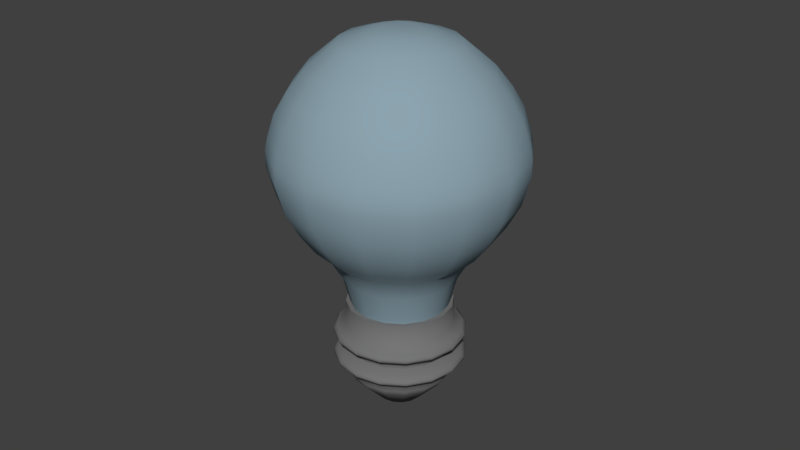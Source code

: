 # Source: LightBulb.blend  (saved by Blender 2.79.0; exported with 4.5.12 LTS)
import bpy
from mathutils import Matrix  # noqa: F401  (used for matrix-valued properties, if any)

bpy.ops.wm.read_factory_settings(use_empty=True)
scene = bpy.context.scene
scene.name = 'Scene'

# ---- collections
col_collection_1 = bpy.data.collections.new('Collection 1'); scene.collection.children.link(col_collection_1)

# ---- materials (node trees are filled in below, after node groups)
mat_glass = bpy.data.materials.new('Glass')
mat_glass.alpha_threshold = 0.0
mat_glass.use_transparent_shadow = False
mat_glass.diffuse_color = (0.2639, 0.3699, 0.4292, 1.0)
mat_glass.roughness = 0.5
mat_metal = bpy.data.materials.new('Metal')
mat_metal.alpha_threshold = 0.0
mat_metal.use_transparent_shadow = False
mat_metal.diffuse_color = (0.1789, 0.1789, 0.1789, 1.0)
mat_metal.roughness = 0.5
mat_metal.specular_intensity = 1.0
mat_light = bpy.data.materials.new('Light')
mat_light.alpha_threshold = 0.0
mat_light.use_transparent_shadow = False
mat_light.roughness = 0.5

# ---- node groups
ng_auto_smooth = bpy.data.node_groups.new('Auto Smooth', 'GeometryNodeTree')
_s = ng_auto_smooth.interface.new_socket(name='Geometry', in_out='OUTPUT', socket_type='NodeSocketGeometry')
_s = ng_auto_smooth.interface.new_socket(name='Geometry', in_out='INPUT', socket_type='NodeSocketGeometry')
_s = ng_auto_smooth.interface.new_socket(name='Angle', in_out='INPUT', socket_type='NodeSocketFloat')
_s.subtype = 'ANGLE'
_s.min_value = 0.0
_s.max_value = 3.142
ng_auto_smooth.is_modifier = True
_N = ng_auto_smooth.nodes; _L = ng_auto_smooth.links
n0 = _N.new('NodeGroupOutput'); n0.name = 'Group Output'; n0.location = (480, -100)
n1 = _N.new('NodeGroupInput'); n1.name = 'Group Input'; n1.location = (-420, -300)
n2 = _N.new('NodeGroupInput'); n2.name = 'Group Input.001'; n2.location = (-60, -100)
n3 = _N.new('GeometryNodeSetShadeSmooth'); n3.name = 'Set Shade Smooth'; n3.location = (120, -100)
n3.domain = 'EDGE'
n4 = _N.new('GeometryNodeSetShadeSmooth'); n4.name = 'Set Shade Smooth.001'; n4.location = (300, -100)
n5 = _N.new('GeometryNodeInputMeshEdgeAngle'); n5.name = 'Edge Angle'; n5.location = (-420, -220)
n6 = _N.new('GeometryNodeInputEdgeSmooth'); n6.name = 'Is Edge Smooth'; n6.location = (-60, -160)
n7 = _N.new('GeometryNodeInputShadeSmooth'); n7.name = 'Is Face Smooth'; n7.location = (-240, -340)
n8 = _N.new('FunctionNodeBooleanMath'); n8.name = 'Boolean Math'; n8.location = (-60, -220)
n9 = _N.new('FunctionNodeCompare'); n9.name = 'Compare'; n9.location = (-240, -180)
n9.operation = 'LESS_EQUAL'
_L.new(n5.outputs[0], n9.inputs[0])
_L.new(n4.outputs[0], n0.inputs[0])
_L.new(n1.outputs[1], n9.inputs[1])
_L.new(n9.outputs[0], n8.inputs[0])
_L.new(n7.outputs[0], n8.inputs[1])
_L.new(n2.outputs[0], n3.inputs[0])
_L.new(n6.outputs[0], n3.inputs[1])
_L.new(n3.outputs[0], n4.inputs[0])
_L.new(n8.outputs[0], n3.inputs[2])
n0.is_active_output = True

# ---- material node trees

# ---- world
world_world = bpy.data.worlds.new('World'); scene.world = world_world
world_world.color = (0.05088, 0.05088, 0.05088)
world_world.use_sun_shadow = False
world_world.sun_shadow_jitter_overblur = 0.0
world_world.cycles.sampling_method = 'MANUAL'

# ---- meshes
me_circle = bpy.data.meshes.new('Circle')
me_circle.from_pydata([(-6.81e-09, 0.01505, -0.02449), (-0.005758, 0.0139, -0.02449), (-0.01064, 0.01064, -0.02449), (-0.0139, 0.005758, -0.02449), (-0.01505, 5.389e-09, -0.02449), (-0.0139, -0.005758, -0.02449), (-0.01064, -0.01064, -0.02449), (-0.005758, -0.0139, -0.02449), (-9.139e-09, -0.01505, -0.02449), (0.005758, -0.0139, -0.02449), (0.01064, -0.01064, -0.02449), (0.0139, -0.005758, -0.02449), (0.01505, 6.227e-09, -0.02449), (0.0139, 0.005758, -0.02449), (0.01064, 0.01064, -0.02449), (0.005758, 0.0139, -0.02449), (-7.742e-09, 0.0161, -0.02263), (-0.00616, 0.01487, -0.02263), (-0.01138, 0.01138, -0.02263), (-0.01487, 0.00616, -0.02263), (-0.0161, 5.743e-09, -0.02263), (-0.01487, -0.00616, -0.02263), (-0.01138, -0.01138, -0.02263), (-0.00616, -0.01487, -0.02263), (-1.007e-08, -0.0161, -0.02263), (0.00616, -0.01487, -0.02263), (0.01138, -0.01138, -0.02263), (0.01487, -0.00616, -0.02263), (0.0161, 6.638e-09, -0.02263), (0.01487, 0.00616, -0.02263), (0.01138, 0.01138, -0.02263), (0.00616, 0.01487, -0.02263), (-3.551e-09, 0.006995, -0.03295), (-0.002677, 0.006462, -0.03295), (-0.004946, 0.004946, -0.03295), (-0.006462, 0.002677, -0.03295), (-0.006995, 2.434e-09, -0.03295), (-0.006462, -0.002677, -0.03295), (-0.004946, -0.004946, -0.03295), (-0.002677, -0.006462, -0.03295), (-4.948e-09, -0.006995, -0.03295), (0.002677, -0.006462, -0.03295), (0.004946, -0.004946, -0.03295), (0.006462, -0.002677, -0.03295), (0.006995, 2.823e-09, -0.03295), (0.006462, 0.002677, -0.03295), (0.004946, 0.004946, -0.03295), (0.002677, 0.006462, -0.03295), (-2.91e-10, 0.001937, -0.03399), (-0.0007413, 0.00179, -0.03399), (-0.00137, 0.00137, -0.03399), (-0.00179, 0.0007413, -0.03399), (-0.001937, 4.646e-10, -0.03399), (-0.00179, -0.0007413, -0.03399), (-0.00137, -0.00137, -0.03399), (-0.0007413, -0.00179, -0.03399), (-1.688e-09, -0.001937, -0.03399), (0.0007413, -0.00179, -0.03399), (0.00137, -0.00137, -0.03399), (0.00179, -0.0007413, -0.03399), (0.001937, 5.724e-10, -0.03399), (0.00179, 0.0007413, -0.03399), (0.00137, 0.00137, -0.03399), (0.0007413, 0.00179, -0.03399), (-7.742e-09, 0.0161, -0.01984), (-0.00616, 0.01487, -0.01984), (-0.01138, 0.01138, -0.01984), (-0.01487, 0.00616, -0.01984), (-0.0161, 5.743e-09, -0.01984), (-0.01487, -0.00616, -0.01984), (-0.01138, -0.01138, -0.01984), (-0.00616, -0.01487, -0.01984), (-1.007e-08, -0.0161, -0.01984), (0.00616, -0.01487, -0.01984), (0.01138, -0.01138, -0.01984), (0.01487, -0.00616, -0.01984), (0.0161, 6.638e-09, -0.01984), (0.01487, 0.00616, -0.01984), (0.01138, 0.01138, -0.01984), (0.00616, 0.01487, -0.01984), (-9.139e-09, 0.01946, -0.01818), (-0.007447, 0.01798, -0.01818), (-0.01376, 0.01376, -0.01818), (-0.01798, 0.007447, -0.01818), (-0.01946, 6.978e-09, -0.01818), (-0.01798, -0.007447, -0.01818), (-0.01376, -0.01376, -0.01818), (-0.007447, -0.01798, -0.01818), (-1.24e-08, -0.01946, -0.01818), (0.007447, -0.01798, -0.01818), (0.01376, -0.01376, -0.01818), (0.01798, -0.007447, -0.01818), (0.01946, 8.06e-09, -0.01818), (0.01798, 0.007447, -0.01818), (0.01376, 0.01376, -0.01818), (0.007447, 0.01798, -0.01818), (-1.007e-08, 0.02027, -0.01739), (-0.007759, 0.01873, -0.01739), (-0.01434, 0.01434, -0.01739), (-0.01873, 0.007759, -0.01739), (-0.02027, 7.263e-09, -0.01739), (-0.01873, -0.007759, -0.01739), (-0.01434, -0.01434, -0.01739), (-0.007759, -0.01873, -0.01739), (-1.333e-08, -0.02027, -0.01739), (0.007759, -0.01873, -0.01739), (0.01434, -0.01434, -0.01739), (0.01873, -0.007759, -0.01739), (0.02027, 8.391e-09, -0.01739), (0.01873, 0.007759, -0.01739), (0.01434, 0.01434, -0.01739), (0.007759, 0.01873, -0.01739), (-1.007e-08, 0.02027, -0.0166), (-0.007759, 0.01873, -0.0166), (-0.01434, 0.01434, -0.0166), (-0.01873, 0.007759, -0.0166), (-0.02027, 7.263e-09, -0.0166), (-0.01873, -0.007759, -0.0166), (-0.01434, -0.01434, -0.0166), (-0.007759, -0.01873, -0.0166), (-1.333e-08, -0.02027, -0.0166), (0.007759, -0.01873, -0.0166), (0.01434, -0.01434, -0.0166), (0.01873, -0.007759, -0.0166), (0.02027, 8.391e-09, -0.0166), (0.01873, 0.007759, -0.0166), (0.01434, 0.01434, -0.0166), (0.007759, 0.01873, -0.0166), (-9.139e-09, 0.01931, -0.01561), (-0.007389, 0.01784, -0.01561), (-0.01365, 0.01365, -0.01561), (-0.01784, 0.007389, -0.01561), (-0.01931, 6.879e-09, -0.01561), (-0.01784, -0.007389, -0.01561), (-0.01365, -0.01365, -0.01561), (-0.007389, -0.01784, -0.01561), (-1.24e-08, -0.01931, -0.01561), (0.007389, -0.01784, -0.01561), (0.01365, -0.01365, -0.01561), (0.01784, -0.007389, -0.01561), (0.01931, 7.953e-09, -0.01561), (0.01784, 0.007389, -0.01561), (0.01365, 0.01365, -0.01561), (0.007389, 0.01784, -0.01561), (-7.742e-09, 0.01586, -0.01435), (-0.006069, 0.01465, -0.01435), (-0.01121, 0.01121, -0.01435), (-0.01465, 0.006069, -0.01435), (-0.01586, 5.557e-09, -0.01435), (-0.01465, -0.006069, -0.01435), (-0.01121, -0.01121, -0.01435), (-0.006069, -0.01465, -0.01435), (-1.007e-08, -0.01586, -0.01435), (0.006069, -0.01465, -0.01435), (0.01121, -0.01121, -0.01435), (0.01465, -0.006069, -0.01435), (0.01586, 6.439e-09, -0.01435), (0.01465, 0.006069, -0.01435), (0.01121, 0.01121, -0.01435), (0.006069, 0.01465, -0.01435), (-9.139e-09, 0.01946, -0.01037), (-0.007447, 0.01798, -0.01037), (-0.01376, 0.01376, -0.01037), (-0.01798, 0.007447, -0.01037), (-0.01946, 6.978e-09, -0.01037), (-0.01798, -0.007447, -0.01037), (-0.01376, -0.01376, -0.01037), (-0.007447, -0.01798, -0.01037), (-1.24e-08, -0.01946, -0.01037), (0.007447, -0.01798, -0.01037), (0.01376, -0.01376, -0.01037), (0.01798, -0.007447, -0.01037), (0.01946, 8.06e-09, -0.01037), (0.01798, 0.007447, -0.01037), (0.01376, 0.01376, -0.01037), (0.007447, 0.01798, -0.01037), (-1.007e-08, 0.02027, -0.009574), (-0.007759, 0.01873, -0.009574), (-0.01434, 0.01434, -0.009574), (-0.01873, 0.007759, -0.009574), (-0.02027, 7.263e-09, -0.009574), (-0.01873, -0.007759, -0.009574), (-0.01434, -0.01434, -0.009574), (-0.007759, -0.01873, -0.009574), (-1.333e-08, -0.02027, -0.009574), (0.007759, -0.01873, -0.009574), (0.01434, -0.01434, -0.009574), (0.01873, -0.007759, -0.009574), (0.02027, 8.391e-09, -0.009574), (0.01873, 0.007759, -0.009574), (0.01434, 0.01434, -0.009574), (0.007759, 0.01873, -0.009574), (-1.007e-08, 0.02027, -0.008781), (-0.007759, 0.01873, -0.008781), (-0.01434, 0.01434, -0.008781), (-0.01873, 0.007759, -0.008781), (-0.02027, 7.263e-09, -0.008781), (-0.01873, -0.007759, -0.008781), (-0.01434, -0.01434, -0.008781), (-0.007759, -0.01873, -0.008781), (-1.333e-08, -0.02027, -0.008781), (0.007759, -0.01873, -0.008781), (0.01434, -0.01434, -0.008781), (0.01873, -0.007759, -0.008781), (0.02027, 8.391e-09, -0.008781), (0.01873, 0.007759, -0.008781), (0.01434, 0.01434, -0.008781), (0.007759, 0.01873, -0.008781), (-9.139e-09, 0.01931, -0.00779), (-0.007389, 0.01784, -0.00779), (-0.01365, 0.01365, -0.00779), (-0.01784, 0.007389, -0.00779), (-0.01931, 6.879e-09, -0.00779), (-0.01784, -0.007389, -0.00779), (-0.01365, -0.01365, -0.00779), (-0.007389, -0.01784, -0.00779), (-1.24e-08, -0.01931, -0.00779), (0.007389, -0.01784, -0.00779), (0.01365, -0.01365, -0.00779), (0.01784, -0.007389, -0.00779), (0.01931, 7.953e-09, -0.00779), (0.01784, 0.007389, -0.00779), (0.01365, 0.01365, -0.00779), (0.007389, 0.01784, -0.00779), (-8.037e-09, 0.01651, -0.006535), (-0.006317, 0.01525, -0.006535), (-0.01167, 0.01167, -0.006535), (-0.01525, 0.006317, -0.006535), (-0.01651, 5.794e-09, -0.006535), (-0.01525, -0.006317, -0.006535), (-0.01167, -0.01167, -0.006535), (-0.006317, -0.01525, -0.006535), (-1.046e-08, -0.01651, -0.006535), (0.006317, -0.01525, -0.006535), (0.01167, -0.01167, -0.006535), (0.01525, -0.006317, -0.006535), (0.01651, 6.712e-09, -0.006535), (0.01525, 0.006317, -0.006535), (0.01167, 0.01167, -0.006535), (0.006317, 0.01525, -0.006535), (-7.742e-09, 0.01586, -0.01215), (-0.006069, 0.01465, -0.01215), (-0.01121, 0.01121, -0.01215), (-0.01465, 0.006069, -0.01215), (-0.01586, 5.557e-09, -0.01215), (-0.01465, -0.006069, -0.01215), (-0.01121, -0.01121, -0.01215), (-0.006069, -0.01465, -0.01215), (-1.007e-08, -0.01586, -0.01215), (0.006069, -0.01465, -0.01215), (0.01121, -0.01121, -0.01215), (0.01465, -0.006069, -0.01215), (0.01586, 6.439e-09, -0.01215), (0.01465, 0.006069, -0.01215), (0.01121, 0.01121, -0.01215), (0.006069, 0.01465, -0.01215), (-7.965e-09, 0.01635, 0.0006616), (-0.006257, 0.0151, 0.0006616), (-0.01156, 0.01156, 0.0006616), (-0.0151, 0.006257, 0.0006616), (-0.01635, 5.736e-09, 0.0006616), (-0.0151, -0.006257, 0.0006616), (-0.01156, -0.01156, 0.0006616), (-0.006257, -0.0151, 0.0006616), (-1.036e-08, -0.01635, 0.0006616), (0.006257, -0.0151, 0.0006616), (0.01156, -0.01156, 0.0006616), (0.0151, -0.006257, 0.0006616), (0.01635, 6.646e-09, 0.0006616), (0.0151, 0.006257, 0.0006616), (0.01156, 0.01156, 0.0006616), (0.006257, 0.0151, 0.0006616), (-6.81e-09, 0.01489, 0.0006616), (-0.0057, 0.01376, 0.0006616), (-0.01053, 0.01053, 0.0006616), (-0.01376, 0.0057, 0.0006616), (-0.01489, 5.24e-09, 0.0006616), (-0.01376, -0.0057, 0.0006616), (-0.01053, -0.01053, 0.0006616), (-0.0057, -0.01376, 0.0006616), (-9.139e-09, -0.01489, 0.0006616), (0.0057, -0.01376, 0.0006616), (0.01053, -0.01053, 0.0006616), (0.01376, -0.0057, 0.0006616), (0.01489, 6.069e-09, 0.0006616), (0.01376, 0.0057, 0.0006616), (0.01053, 0.01053, 0.0006616), (0.0057, 0.01376, 0.0006616), (-2.328e-10, 0.0, 0.0006616), (1.984e-10, 0.01103, 0.0), (-0.001201, 0.01054, 0.0), (-0.001698, 0.009335, 0.0), (-0.001201, 0.008134, 0.0), (3.469e-10, 0.007637, 0.0), (0.001201, 0.008134, 0.0), (0.001698, 0.009335, 0.0), (0.001201, 0.01054, 0.0), (1.984e-10, 0.01103, 0.01839), (-0.001201, 0.01054, 0.01839), (-0.001698, 0.009335, 0.01839), (-0.001201, 0.008134, 0.01839), (3.469e-10, 0.007637, 0.01839), (0.001201, 0.008134, 0.01839), (0.001698, 0.009335, 0.01839), (0.001201, 0.01054, 0.01839), (1.984e-10, -0.007815, 0.0), (-0.001201, -0.008312, 0.0), (-0.001698, -0.009513, 0.0), (-0.001201, -0.01071, 0.0), (3.469e-10, -0.01121, 0.0), (0.001201, -0.01071, 0.0), (0.001698, -0.009513, 0.0), (0.001201, -0.008312, 0.0), (1.984e-10, -0.007815, 0.01839), (-0.001201, -0.008312, 0.01839), (-0.001698, -0.009513, 0.01839), (-0.001201, -0.01071, 0.01839), (3.469e-10, -0.01121, 0.01839), (0.001201, -0.01071, 0.01839), (0.001698, -0.009513, 0.01839), (0.001201, -0.008312, 0.01839), (0.0, -0.02025, 0.05629), (0.0, -0.02025, 0.01579), (0.0, 0.02025, 0.05629), (0.0, 0.02025, 0.01579), (-8.207e-09, 0.01768, 0.01047), (-0.006766, 0.01633, 0.01047), (-0.0125, 0.0125, 0.01047), (-0.01633, 0.006766, 0.01047), (-0.01768, 6.189e-09, 0.01047), (-0.01633, -0.006766, 0.01047), (-0.0125, -0.0125, 0.01047), (-0.006766, -0.01633, 0.01047), (-1.1e-08, -0.01768, 0.01047), (0.006766, -0.01633, 0.01047), (0.0125, -0.0125, 0.01047), (0.01633, -0.006766, 0.01047), (0.01768, 7.173e-09, 0.01047), (0.01633, 0.006766, 0.01047), (0.0125, 0.0125, 0.01047), (0.006766, 0.01633, 0.01047), (-1.007e-08, 0.0221, 0.01817), (-0.008457, 0.02042, 0.01817), (-0.01563, 0.01563, 0.01817), (-0.02042, 0.008457, 0.01817), (-0.0221, 7.788e-09, 0.01817), (-0.02042, -0.008457, 0.01817), (-0.01563, -0.01563, 0.01817), (-0.008457, -0.02042, 0.01817), (-1.38e-08, -0.0221, 0.01817), (0.008457, -0.02042, 0.01817), (0.01563, -0.01563, 0.01817), (0.02042, -0.008457, 0.01817), (0.0221, 9.018e-09, 0.01817), (0.02042, 0.008457, 0.01817), (0.01563, 0.01563, 0.01817), (0.008457, 0.02042, 0.01817), (-1.24e-08, 0.02688, 0.0226), (-0.01029, 0.02484, 0.0226), (-0.01901, 0.01901, 0.0226), (-0.02484, 0.01029, 0.0226), (-0.02688, 9.394e-09, 0.0226), (-0.02484, -0.01029, 0.0226), (-0.01901, -0.01901, 0.0226), (-0.01029, -0.02484, 0.0226), (-1.705e-08, -0.02688, 0.0226), (0.01029, -0.02484, 0.0226), (0.01901, -0.01901, 0.0226), (0.02484, -0.01029, 0.0226), (0.02688, 1.089e-08, 0.0226), (0.02484, 0.01029, 0.0226), (0.01901, 0.01901, 0.0226), (0.01029, 0.02484, 0.0226), (-1.473e-08, 0.03174, 0.02952), (-0.01214, 0.02932, 0.02952), (-0.02244, 0.02244, 0.02952), (-0.02932, 0.01214, 0.02952), (-0.03174, 1.1e-08, 0.02952), (-0.02932, -0.01214, 0.02952), (-0.02244, -0.02244, 0.02952), (-0.01214, -0.02932, 0.02952), (-2.031e-08, -0.03174, 0.02952), (0.01214, -0.02932, 0.02952), (0.02244, -0.02244, 0.02952), (0.02932, -0.01214, 0.02952), (0.03174, 1.277e-08, 0.02952), (0.02932, 0.01214, 0.02952), (0.02244, 0.02244, 0.02952), (0.01214, 0.02932, 0.02952), (-1.612e-08, 0.03547, 0.03664), (-0.01357, 0.03277, 0.03664), (-0.02508, 0.02508, 0.03664), (-0.03277, 0.01357, 0.03664), (-0.03547, 1.227e-08, 0.03664), (-0.03277, -0.01357, 0.03664), (-0.02508, -0.02508, 0.03664), (-0.01357, -0.03277, 0.03664), (-2.264e-08, -0.03547, 0.03664), (0.01357, -0.03277, 0.03664), (0.02508, -0.02508, 0.03664), (0.03277, -0.01357, 0.03664), (0.03547, 1.424e-08, 0.03664), (0.03277, 0.01357, 0.03664), (0.02508, 0.02508, 0.03664), (0.01357, 0.03277, 0.03664), (-1.705e-08, 0.03795, 0.04588), (-0.01452, 0.03506, 0.04588), (-0.02683, 0.02683, 0.04588), (-0.03506, 0.01452, 0.04588), (-0.03795, 1.315e-08, 0.04588), (-0.03506, -0.01452, 0.04588), (-0.02683, -0.02683, 0.04588), (-0.01452, -0.03506, 0.04588), (-2.404e-08, -0.03795, 0.04588), (0.01452, -0.03506, 0.04588), (0.02683, -0.02683, 0.04588), (0.03506, -0.01452, 0.04588), (0.03795, 1.527e-08, 0.04588), (0.03506, 0.01452, 0.04588), (0.02683, 0.02683, 0.04588), (0.01452, 0.03506, 0.04588), (-1.705e-08, 0.03795, 0.05069), (-0.01452, 0.03506, 0.05069), (-0.02683, 0.02683, 0.05069), (-0.03506, 0.01452, 0.05069), (-0.03795, 1.315e-08, 0.05069), (-0.03506, -0.01452, 0.05069), (-0.02683, -0.02683, 0.05069), (-0.01452, -0.03506, 0.05069), (-2.404e-08, -0.03795, 0.05069), (0.01452, -0.03506, 0.05069), (0.02683, -0.02683, 0.05069), (0.03506, -0.01452, 0.05069), (0.03795, 1.527e-08, 0.05069), (0.03506, 0.01452, 0.05069), (0.02683, 0.02683, 0.05069), (0.01452, 0.03506, 0.05069), (-1.659e-08, 0.03708, 0.05453), (-0.01419, 0.03426, 0.05453), (-0.02622, 0.02622, 0.05453), (-0.03426, 0.01419, 0.05453), (-0.03708, 1.286e-08, 0.05453), (-0.03426, -0.01419, 0.05453), (-0.02622, -0.02622, 0.05453), (-0.01419, -0.03426, 0.05453), (-2.357e-08, -0.03708, 0.05453), (0.01419, -0.03426, 0.05453), (0.02622, -0.02622, 0.05453), (0.03426, -0.01419, 0.05453), (0.03708, 1.493e-08, 0.05453), (0.03426, 0.01419, 0.05453), (0.02622, 0.02622, 0.05453), (0.01419, 0.03426, 0.05453), (-1.566e-08, 0.03497, 0.06127), (-0.01338, 0.03231, 0.06127), (-0.02473, 0.02473, 0.06127), (-0.03231, 0.01338, 0.06127), (-0.03497, 1.216e-08, 0.06127), (-0.03231, -0.01338, 0.06127), (-0.02473, -0.02473, 0.06127), (-0.01338, -0.03231, 0.06127), (-2.218e-08, -0.03497, 0.06127), (0.01338, -0.03231, 0.06127), (0.02473, -0.02473, 0.06127), (0.03231, -0.01338, 0.06127), (0.03497, 1.411e-08, 0.06127), (0.03231, 0.01338, 0.06127), (0.02473, 0.02473, 0.06127), (0.01338, 0.03231, 0.06127), (-1.38e-08, 0.03151, 0.06723), (-0.01206, 0.02912, 0.06723), (-0.02228, 0.02228, 0.06723), (-0.02912, 0.01206, 0.06723), (-0.03151, 1.098e-08, 0.06723), (-0.02912, -0.01206, 0.06723), (-0.02228, -0.02228, 0.06723), (-0.01206, -0.02912, 0.06723), (-1.985e-08, -0.03151, 0.06723), (0.01206, -0.02912, 0.06723), (0.02228, -0.02228, 0.06723), (0.02912, -0.01206, 0.06723), (0.03151, 1.274e-08, 0.06723), (0.02912, 0.01206, 0.06723), (0.02228, 0.02228, 0.06723), (0.01206, 0.02912, 0.06723), (-1.147e-08, 0.02655, 0.07358), (-0.01016, 0.02453, 0.07358), (-0.01878, 0.01878, 0.07358), (-0.02453, 0.01016, 0.07358), (-0.02655, 9.332e-09, 0.07358), (-0.02453, -0.01016, 0.07358), (-0.01878, -0.01878, 0.07358), (-0.01016, -0.02453, 0.07358), (-1.659e-08, -0.02655, 0.07358), (0.01016, -0.02453, 0.07358), (0.01878, -0.01878, 0.07358), (0.02453, -0.01016, 0.07358), (0.02655, 1.081e-08, 0.07358), (0.02453, 0.01016, 0.07358), (0.01878, 0.01878, 0.07358), (0.01016, 0.02453, 0.07358), (-7.276e-09, 0.01749, 0.08128), (-0.006692, 0.01616, 0.08128), (-0.01236, 0.01236, 0.08128), (-0.01616, 0.006692, 0.08128), (-0.01749, 6.312e-09, 0.08128), (-0.01616, -0.006692, 0.08128), (-0.01236, -0.01236, 0.08128), (-0.006692, -0.01616, 0.08128), (-1.054e-08, -0.01749, 0.08128), (0.006692, -0.01616, 0.08128), (0.01236, -0.01236, 0.08128), (0.01616, -0.006692, 0.08128), (0.01749, 7.285e-09, 0.08128), (0.01616, 0.006692, 0.08128), (0.01236, 0.01236, 0.08128), (0.006692, 0.01616, 0.08128), (-3.551e-09, 0.009463, 0.08397), (-0.003621, 0.008743, 0.08397), (-0.006692, 0.006692, 0.08397), (-0.008743, 0.003622, 0.08397), (-0.009463, 3.586e-09, 0.08397), (-0.008743, -0.003621, 0.08397), (-0.006692, -0.006692, 0.08397), (-0.003621, -0.008743, 0.08397), (-5.413e-09, -0.009463, 0.08397), (0.003621, -0.008743, 0.08397), (0.006692, -0.006692, 0.08397), (0.008743, -0.003621, 0.08397), (0.009463, 4.113e-09, 0.08397), (0.008743, 0.003622, 0.08397), (0.006692, 0.006692, 0.08397), (0.003621, 0.008743, 0.08397), (-2.154e-09, 0.005893, 0.08474), (-0.002255, 0.005444, 0.08474), (-0.004167, 0.004167, 0.08474), (-0.005444, 0.002255, 0.08474), (-0.005893, 2.461e-09, 0.08474), (-0.005444, -0.002255, 0.08474), (-0.004167, -0.004167, 0.08474), (-0.002255, -0.005444, 0.08474), (-3.085e-09, -0.005893, 0.08474), (0.002255, -0.005444, 0.08474), (0.004167, -0.004167, 0.08474), (0.005444, -0.002255, 0.08474), (0.005893, 2.789e-09, 0.08474), (0.005444, 0.002255, 0.08474), (0.004167, 0.004167, 0.08474), (0.002255, 0.005444, 0.08474), (-6.601e-09, 0.01456, -0.001019), (-0.00557, 0.01345, -0.001019), (-0.01029, 0.01029, -0.001019), (-0.01345, 0.00557, -0.001019), (-0.01456, 5.033e-09, -0.001019), (-0.01345, -0.00557, -0.001019), (-0.01029, -0.01029, -0.001019), (-0.00557, -0.01345, -0.001019), (-8.901e-09, -0.01456, -0.001019), (0.00557, -0.01345, -0.001019), (0.01029, -0.01029, -0.001019), (0.01345, -0.00557, -0.001019), (0.01456, 5.843e-09, -0.001019), (0.01345, 0.00557, -0.001019), (0.01029, 0.01029, -0.001019), (0.00557, 0.01345, -0.001019)], [], [(7, 23, 22, 6), (15, 31, 30, 14), (8, 24, 23, 7), (1, 17, 16, 0), (0, 16, 31, 15), (9, 25, 24, 8), (2, 18, 17, 1), (10, 26, 25, 9), (3, 19, 18, 2), (11, 27, 26, 10), (4, 20, 19, 3), (12, 28, 27, 11), (5, 21, 20, 4), (13, 29, 28, 12), (6, 22, 21, 5), (14, 30, 29, 13), (6, 38, 39, 7), (14, 46, 47, 15), (7, 39, 40, 8), (0, 32, 33, 1), (15, 47, 32, 0), (8, 40, 41, 9), (1, 33, 34, 2), (9, 41, 42, 10), (2, 34, 35, 3), (10, 42, 43, 11), (3, 35, 36, 4), (11, 43, 44, 12), (4, 36, 37, 5), (12, 44, 45, 13), (5, 37, 38, 6), (13, 45, 46, 14), (42, 58, 59, 43), (35, 51, 52, 36), (43, 59, 60, 44), (36, 52, 53, 37), (44, 60, 61, 45), (37, 53, 54, 38), (45, 61, 62, 46), (38, 54, 55, 39), (46, 62, 63, 47), (39, 55, 56, 40), (32, 48, 49, 33), (47, 63, 48, 32), (40, 56, 57, 41), (33, 49, 50, 34), (41, 57, 58, 42), (34, 50, 51, 35), (49, 48, 63, 62, 61, 60, 59, 58, 57, 56, 55, 54, 53, 52, 51, 50), (29, 77, 76, 28), (22, 70, 69, 21), (30, 78, 77, 29), (23, 71, 70, 22), (31, 79, 78, 30), (24, 72, 71, 23), (17, 65, 64, 16), (16, 64, 79, 31), (25, 73, 72, 24), (18, 66, 65, 17), (26, 74, 73, 25), (19, 67, 66, 18), (27, 75, 74, 26), (20, 68, 67, 19), (28, 76, 75, 27), (21, 69, 68, 20), (70, 86, 85, 69), (78, 94, 93, 77), (71, 87, 86, 70), (79, 95, 94, 78), (72, 88, 87, 71), (65, 81, 80, 64), (64, 80, 95, 79), (73, 89, 88, 72), (66, 82, 81, 65), (74, 90, 89, 73), (67, 83, 82, 66), (75, 91, 90, 74), (68, 84, 83, 67), (76, 92, 91, 75), (69, 85, 84, 68), (77, 93, 92, 76), (91, 107, 106, 90), (84, 100, 99, 83), (92, 108, 107, 91), (85, 101, 100, 84), (93, 109, 108, 92), (86, 102, 101, 85), (94, 110, 109, 93), (87, 103, 102, 86), (95, 111, 110, 94), (88, 104, 103, 87), (81, 97, 96, 80), (80, 96, 111, 95), (89, 105, 104, 88), (82, 98, 97, 81), (90, 106, 105, 89), (83, 99, 98, 82), (97, 113, 112, 96), (96, 112, 127, 111), (105, 121, 120, 104), (98, 114, 113, 97), (106, 122, 121, 105), (99, 115, 114, 98), (107, 123, 122, 106), (100, 116, 115, 99), (108, 124, 123, 107), (101, 117, 116, 100), (109, 125, 124, 108), (102, 118, 117, 101), (110, 126, 125, 109), (103, 119, 118, 102), (111, 127, 126, 110), (104, 120, 119, 103), (118, 134, 133, 117), (126, 142, 141, 125), (119, 135, 134, 118), (127, 143, 142, 126), (120, 136, 135, 119), (113, 129, 128, 112), (112, 128, 143, 127), (121, 137, 136, 120), (114, 130, 129, 113), (122, 138, 137, 121), (115, 131, 130, 114), (123, 139, 138, 122), (116, 132, 131, 115), (124, 140, 139, 123), (117, 133, 132, 116), (125, 141, 140, 124), (139, 155, 154, 138), (132, 148, 147, 131), (140, 156, 155, 139), (133, 149, 148, 132), (141, 157, 156, 140), (134, 150, 149, 133), (142, 158, 157, 141), (135, 151, 150, 134), (143, 159, 158, 142), (136, 152, 151, 135), (129, 145, 144, 128), (128, 144, 159, 143), (137, 153, 152, 136), (130, 146, 145, 129), (138, 154, 153, 137), (131, 147, 146, 130), (171, 187, 186, 170), (164, 180, 179, 163), (172, 188, 187, 171), (165, 181, 180, 164), (173, 189, 188, 172), (166, 182, 181, 165), (174, 190, 189, 173), (167, 183, 182, 166), (175, 191, 190, 174), (168, 184, 183, 167), (161, 177, 176, 160), (160, 176, 191, 175), (169, 185, 184, 168), (162, 178, 177, 161), (170, 186, 185, 169), (163, 179, 178, 162), (177, 193, 192, 176), (176, 192, 207, 191), (185, 201, 200, 184), (178, 194, 193, 177), (186, 202, 201, 185), (179, 195, 194, 178), (187, 203, 202, 186), (180, 196, 195, 179), (188, 204, 203, 187), (181, 197, 196, 180), (189, 205, 204, 188), (182, 198, 197, 181), (190, 206, 205, 189), (183, 199, 198, 182), (191, 207, 206, 190), (184, 200, 199, 183), (198, 214, 213, 197), (206, 222, 221, 205), (199, 215, 214, 198), (207, 223, 222, 206), (200, 216, 215, 199), (193, 209, 208, 192), (192, 208, 223, 207), (201, 217, 216, 200), (194, 210, 209, 193), (202, 218, 217, 201), (195, 211, 210, 194), (203, 219, 218, 202), (196, 212, 211, 195), (204, 220, 219, 203), (197, 213, 212, 196), (205, 221, 220, 204), (219, 235, 234, 218), (212, 228, 227, 211), (220, 236, 235, 219), (213, 229, 228, 212), (221, 237, 236, 220), (214, 230, 229, 213), (222, 238, 237, 221), (215, 231, 230, 214), (223, 239, 238, 222), (216, 232, 231, 215), (209, 225, 224, 208), (208, 224, 239, 223), (217, 233, 232, 216), (210, 226, 225, 209), (218, 234, 233, 217), (211, 227, 226, 210), (144, 240, 255, 159), (153, 249, 248, 152), (146, 242, 241, 145), (154, 250, 249, 153), (147, 243, 242, 146), (155, 251, 250, 154), (148, 244, 243, 147), (156, 252, 251, 155), (149, 245, 244, 148), (157, 253, 252, 156), (150, 246, 245, 149), (158, 254, 253, 157), (151, 247, 246, 150), (159, 255, 254, 158), (152, 248, 247, 151), (145, 241, 240, 144), (160, 175, 255, 240), (175, 174, 254, 255), (174, 173, 253, 254), (173, 172, 252, 253), (172, 171, 251, 252), (171, 170, 250, 251), (170, 169, 249, 250), (169, 168, 248, 249), (168, 167, 247, 248), (167, 166, 246, 247), (166, 165, 245, 246), (165, 164, 244, 245), (164, 163, 243, 244), (163, 162, 242, 243), (162, 161, 241, 242), (161, 160, 240, 241), (237, 269, 268, 236), (230, 262, 261, 229), (238, 270, 269, 237), (231, 263, 262, 230), (239, 271, 270, 238), (232, 264, 263, 231), (225, 257, 256, 224), (224, 256, 271, 239), (233, 265, 264, 232), (226, 258, 257, 225), (234, 266, 265, 233), (227, 259, 258, 226), (235, 267, 266, 234), (228, 260, 259, 227), (236, 268, 267, 235), (229, 261, 260, 228), (270, 286, 285, 269), (263, 279, 278, 262), (271, 287, 286, 270), (264, 280, 279, 263), (257, 273, 272, 256), (256, 272, 287, 271), (265, 281, 280, 264), (258, 274, 273, 257), (266, 282, 281, 265), (259, 275, 274, 258), (267, 283, 282, 266), (260, 276, 275, 259), (268, 284, 283, 267), (261, 277, 276, 260), (269, 285, 284, 268), (262, 278, 277, 261), (284, 285, 288), (277, 278, 288), (285, 286, 288), (278, 279, 288), (286, 287, 288), (279, 280, 288), (272, 273, 288), (287, 272, 288), (280, 281, 288), (273, 274, 288), (281, 282, 288), (274, 275, 288), (282, 283, 288), (275, 276, 288), (283, 284, 288), (276, 277, 288), (290, 291, 299, 298), (295, 296, 304, 303), (293, 294, 302, 301), (291, 292, 300, 299), (289, 290, 298, 297), (296, 289, 297, 304), (294, 295, 303, 302), (292, 293, 301, 300), (298, 299, 300, 301, 302, 303, 304, 297), (306, 307, 315, 314), (311, 312, 320, 319), (309, 310, 318, 317), (307, 308, 316, 315), (305, 306, 314, 313), (312, 305, 313, 320), (310, 311, 319, 318), (308, 309, 317, 316), (314, 315, 316, 317, 318, 319, 320, 313), (321, 322, 324, 323), (328, 327, 551, 552), (335, 334, 558, 559), (327, 326, 550, 551), (334, 333, 557, 558), (325, 340, 564, 549), (326, 325, 549, 550), (333, 332, 556, 557), (340, 339, 563, 564), (332, 331, 555, 556), (339, 338, 562, 563), (331, 330, 554, 555), (338, 337, 561, 562), (330, 329, 553, 554), (337, 336, 560, 561), (329, 328, 552, 553), (336, 335, 559, 560), (327, 343, 342, 326), (335, 351, 350, 334), (328, 344, 343, 327), (336, 352, 351, 335), (329, 345, 344, 328), (337, 353, 352, 336), (330, 346, 345, 329), (338, 354, 353, 337), (331, 347, 346, 330), (339, 355, 354, 338), (332, 348, 347, 331), (340, 356, 355, 339), (333, 349, 348, 332), (326, 342, 341, 325), (325, 341, 356, 340), (334, 350, 349, 333), (348, 364, 363, 347), (356, 372, 371, 355), (349, 365, 364, 348), (342, 358, 357, 341), (341, 357, 372, 356), (350, 366, 365, 349), (343, 359, 358, 342), (351, 367, 366, 350), (344, 360, 359, 343), (352, 368, 367, 351), (345, 361, 360, 344), (353, 369, 368, 352), (346, 362, 361, 345), (354, 370, 369, 353), (347, 363, 362, 346), (355, 371, 370, 354), (369, 385, 384, 368), (362, 378, 377, 361), (370, 386, 385, 369), (363, 379, 378, 362), (371, 387, 386, 370), (364, 380, 379, 363), (372, 388, 387, 371), (365, 381, 380, 364), (358, 374, 373, 357), (357, 373, 388, 372), (366, 382, 381, 365), (359, 375, 374, 358), (367, 383, 382, 366), (360, 376, 375, 359), (368, 384, 383, 367), (361, 377, 376, 360), (375, 391, 390, 374), (383, 399, 398, 382), (376, 392, 391, 375), (384, 400, 399, 383), (377, 393, 392, 376), (385, 401, 400, 384), (378, 394, 393, 377), (386, 402, 401, 385), (379, 395, 394, 378), (387, 403, 402, 386), (380, 396, 395, 379), (388, 404, 403, 387), (381, 397, 396, 380), (374, 390, 389, 373), (373, 389, 404, 388), (382, 398, 397, 381), (396, 412, 411, 395), (404, 420, 419, 403), (397, 413, 412, 396), (390, 406, 405, 389), (389, 405, 420, 404), (398, 414, 413, 397), (391, 407, 406, 390), (399, 415, 414, 398), (392, 408, 407, 391), (400, 416, 415, 399), (393, 409, 408, 392), (401, 417, 416, 400), (394, 410, 409, 393), (402, 418, 417, 401), (395, 411, 410, 394), (403, 419, 418, 402), (417, 433, 432, 416), (410, 426, 425, 409), (418, 434, 433, 417), (411, 427, 426, 410), (419, 435, 434, 418), (412, 428, 427, 411), (420, 436, 435, 419), (413, 429, 428, 412), (406, 422, 421, 405), (405, 421, 436, 420), (414, 430, 429, 413), (407, 423, 422, 406), (415, 431, 430, 414), (408, 424, 423, 407), (416, 432, 431, 415), (409, 425, 424, 408), (431, 447, 446, 430), (424, 440, 439, 423), (432, 448, 447, 431), (425, 441, 440, 424), (433, 449, 448, 432), (426, 442, 441, 425), (434, 450, 449, 433), (427, 443, 442, 426), (435, 451, 450, 434), (428, 444, 443, 427), (436, 452, 451, 435), (429, 445, 444, 428), (422, 438, 437, 421), (421, 437, 452, 436), (430, 446, 445, 429), (423, 439, 438, 422), (452, 468, 467, 451), (445, 461, 460, 444), (438, 454, 453, 437), (437, 453, 468, 452), (446, 462, 461, 445), (439, 455, 454, 438), (447, 463, 462, 446), (440, 456, 455, 439), (448, 464, 463, 447), (441, 457, 456, 440), (449, 465, 464, 448), (442, 458, 457, 441), (450, 466, 465, 449), (443, 459, 458, 442), (451, 467, 466, 450), (444, 460, 459, 443), (458, 474, 473, 457), (466, 482, 481, 465), (459, 475, 474, 458), (467, 483, 482, 466), (460, 476, 475, 459), (468, 484, 483, 467), (461, 477, 476, 460), (454, 470, 469, 453), (453, 469, 484, 468), (462, 478, 477, 461), (455, 471, 470, 454), (463, 479, 478, 462), (456, 472, 471, 455), (464, 480, 479, 463), (457, 473, 472, 456), (465, 481, 480, 464), (479, 495, 494, 478), (472, 488, 487, 471), (480, 496, 495, 479), (473, 489, 488, 472), (481, 497, 496, 480), (474, 490, 489, 473), (482, 498, 497, 481), (475, 491, 490, 474), (483, 499, 498, 482), (476, 492, 491, 475), (484, 500, 499, 483), (477, 493, 492, 476), (470, 486, 485, 469), (469, 485, 500, 484), (478, 494, 493, 477), (471, 487, 486, 470), (500, 516, 515, 499), (493, 509, 508, 492), (486, 502, 501, 485), (485, 501, 516, 500), (494, 510, 509, 493), (487, 503, 502, 486), (495, 511, 510, 494), (488, 504, 503, 487), (496, 512, 511, 495), (489, 505, 504, 488), (497, 513, 512, 496), (490, 506, 505, 489), (498, 514, 513, 497), (491, 507, 506, 490), (499, 515, 514, 498), (492, 508, 507, 491), (506, 522, 521, 505), (514, 530, 529, 513), (507, 523, 522, 506), (515, 531, 530, 514), (508, 524, 523, 507), (516, 532, 531, 515), (509, 525, 524, 508), (502, 518, 517, 501), (501, 517, 532, 516), (510, 526, 525, 509), (503, 519, 518, 502), (511, 527, 526, 510), (504, 520, 519, 503), (512, 528, 527, 511), (505, 521, 520, 504), (513, 529, 528, 512), (527, 543, 542, 526), (520, 536, 535, 519), (528, 544, 543, 527), (521, 537, 536, 520), (529, 545, 544, 528), (522, 538, 537, 521), (530, 546, 545, 529), (523, 539, 538, 522), (531, 547, 546, 530), (524, 540, 539, 523), (532, 548, 547, 531), (525, 541, 540, 524), (518, 534, 533, 517), (517, 533, 548, 532), (526, 542, 541, 525), (519, 535, 534, 518), (534, 535, 536, 537, 538, 539, 540, 541, 542, 543, 544, 545, 546, 547, 548, 533)])
me_circle.polygons.foreach_set('use_smooth', [1, 1, 1, 1, 1, 1, 1, 1, 1, 1, 1, 1, 1, 1, 1, 1, 1, 1, 1, 1, 1, 1, 1, 1, 1, 1, 1, 1, 1, 1, 1, 1, 1, 1, 1, 1, 1, 1, 1, 1, 1, 1, 1, 1, 1, 1, 1, 1, 1, 1, 1, 1, 1, 1, 1, 1, 1, 1, 1, 1, 1, 1, 1, 1, 1, 1, 1, 1, 1, 1, 1, 1, 1, 1, 1, 1, 1, 1, 1, 1, 1, 1, 1, 1, 1, 1, 1, 1, 1, 1, 1, 1, 1, 1, 1, 1, 1, 1, 1, 1, 1, 1, 1, 1, 1, 1, 1, 1, 1, 1, 1, 1, 1, 1, 1, 1, 1, 1, 1, 1, 1, 1, 1, 1, 1, 1, 1, 1, 1, 1, 1, 1, 1, 1, 1, 1, 1, 1, 1, 1, 1, 1, 1, 1, 1, 1, 1, 1, 1, 1, 1, 1, 1, 1, 1, 1, 1, 1, 1, 1, 1, 1, 1, 1, 1, 1, 1, 1, 1, 1, 1, 1, 1, 1, 1, 1, 1, 1, 1, 1, 1, 1, 1, 1, 1, 1, 1, 1, 1, 1, 1, 1, 1, 1, 1, 1, 1, 1, 1, 1, 1, 1, 1, 1, 1, 1, 1, 1, 1, 1, 1, 1, 1, 1, 1, 1, 1, 1, 1, 1, 1, 1, 1, 1, 1, 1, 1, 1, 1, 1, 1, 1, 1, 1, 1, 1, 1, 1, 1, 1, 1, 1, 1, 1, 1, 1, 1, 1, 1, 1, 1, 1, 1, 1, 1, 1, 1, 1, 1, 1, 1, 1, 1, 1, 1, 1, 1, 1, 1, 1, 1, 1, 1, 1, 1, 1, 1, 1, 1, 1, 1, 1, 1, 1, 1, 1, 1, 1, 1, 0, 0, 0, 0, 0, 0, 0, 0, 0, 0, 0, 0, 0, 0, 0, 0, 0, 0, 0, 1, 1, 1, 1, 1, 1, 1, 1, 1, 1, 1, 1, 1, 1, 1, 1, 1, 1, 1, 1, 1, 1, 1, 1, 1, 1, 1, 1, 1, 1, 1, 1, 1, 1, 1, 1, 1, 1, 1, 1, 1, 1, 1, 1, 1, 1, 1, 1, 1, 1, 1, 1, 1, 1, 1, 1, 1, 1, 1, 1, 1, 1, 1, 1, 1, 1, 1, 1, 1, 1, 1, 1, 1, 1, 1, 1, 1, 1, 1, 1, 1, 1, 1, 1, 1, 1, 1, 1, 1, 1, 1, 1, 1, 1, 1, 1, 1, 1, 1, 1, 1, 1, 1, 1, 1, 1, 1, 1, 1, 1, 1, 1, 1, 1, 1, 1, 1, 1, 1, 1, 1, 1, 1, 1, 1, 1, 1, 1, 1, 1, 1, 1, 1, 1, 1, 1, 1, 1, 1, 1, 1, 1, 1, 1, 1, 1, 1, 1, 1, 1, 1, 1, 1, 1, 1, 1, 1, 1, 1, 1, 1, 1, 1, 1, 1, 1, 1, 1, 1, 1, 1, 1, 1, 1, 1, 1, 1, 1, 1, 1, 1, 1, 1, 1, 1, 1, 1, 1, 1, 1, 1, 1, 1, 1, 1, 1, 1, 1, 1, 1, 1, 1, 1, 1, 1, 1, 1, 1, 1, 1, 1, 1, 1, 1, 1, 1, 1, 1, 1, 1, 1, 1, 1, 1, 1])
me_circle.polygons.foreach_set('material_index', [1, 1, 1, 1, 1, 1, 1, 1, 1, 1, 1, 1, 1, 1, 1, 1, 1, 1, 1, 1, 1, 1, 1, 1, 1, 1, 1, 1, 1, 1, 1, 1, 1, 1, 1, 1, 1, 1, 1, 1, 1, 1, 1, 1, 1, 1, 1, 1, 1, 1, 1, 1, 1, 1, 1, 1, 1, 1, 1, 1, 1, 1, 1, 1, 1, 1, 1, 1, 1, 1, 1, 1, 1, 1, 1, 1, 1, 1, 1, 1, 1, 1, 1, 1, 1, 1, 1, 1, 1, 1, 1, 1, 1, 1, 1, 1, 1, 1, 1, 1, 1, 1, 1, 1, 1, 1, 1, 1, 1, 1, 1, 1, 1, 1, 1, 1, 1, 1, 1, 1, 1, 1, 1, 1, 1, 1, 1, 1, 1, 1, 1, 1, 1, 1, 1, 1, 1, 1, 1, 1, 1, 1, 1, 1, 1, 1, 1, 1, 1, 1, 1, 1, 1, 1, 1, 1, 1, 1, 1, 1, 1, 1, 1, 1, 1, 1, 1, 1, 1, 1, 1, 1, 1, 1, 1, 1, 1, 1, 1, 1, 1, 1, 1, 1, 1, 1, 1, 1, 1, 1, 1, 1, 1, 1, 1, 1, 1, 1, 1, 1, 1, 1, 1, 1, 1, 1, 1, 1, 1, 1, 1, 1, 1, 1, 1, 1, 1, 1, 1, 1, 1, 1, 1, 1, 1, 1, 1, 1, 1, 1, 1, 1, 1, 1, 1, 1, 1, 1, 1, 1, 1, 1, 1, 1, 1, 1, 1, 1, 1, 1, 1, 1, 1, 1, 1, 1, 1, 1, 1, 1, 1, 1, 1, 1, 1, 1, 1, 1, 1, 1, 1, 1, 1, 1, 1, 1, 1, 1, 1, 1, 1, 1, 1, 1, 1, 1, 1, 1, 1, 1, 1, 1, 1, 1, 1, 1, 1, 1, 1, 1, 1, 1, 1, 1, 1, 1, 1, 2, 0, 0, 0, 0, 0, 0, 0, 0, 0, 0, 0, 0, 0, 0, 0, 0, 0, 0, 0, 0, 0, 0, 0, 0, 0, 0, 0, 0, 0, 0, 0, 0, 0, 0, 0, 0, 0, 0, 0, 0, 0, 0, 0, 0, 0, 0, 0, 0, 0, 0, 0, 0, 0, 0, 0, 0, 0, 0, 0, 0, 0, 0, 0, 0, 0, 0, 0, 0, 0, 0, 0, 0, 0, 0, 0, 0, 0, 0, 0, 0, 0, 0, 0, 0, 0, 0, 0, 0, 0, 0, 0, 0, 0, 0, 0, 0, 0, 0, 0, 0, 0, 0, 0, 0, 0, 0, 0, 0, 0, 0, 0, 0, 0, 0, 0, 0, 0, 0, 0, 0, 0, 0, 0, 0, 0, 0, 0, 0, 0, 0, 0, 0, 0, 0, 0, 0, 0, 0, 0, 0, 0, 0, 0, 0, 0, 0, 0, 0, 0, 0, 0, 0, 0, 0, 0, 0, 0, 0, 0, 0, 0, 0, 0, 0, 0, 0, 0, 0, 0, 0, 0, 0, 0, 0, 0, 0, 0, 0, 0, 0, 0, 0, 0, 0, 0, 0, 0, 0, 0, 0, 0, 0, 0, 0, 0, 0, 0, 0, 0, 0, 0, 0, 0, 0, 0, 0, 0, 0, 0, 0, 0, 0, 0, 0, 0, 0, 0, 0, 0, 0, 0, 0, 0, 0, 0])
_uv = me_circle.uv_layers.new(name='UVMap')
_uv.uv.foreach_set('vector', [0.4767, 0.4896, 0.4626, 0.5003, 0.4376, 0.4514, 0.4534, 0.4438, 0.5542, 0.2031, 0.5721, 0.2049, 0.5538, 0.2566, 0.5372, 0.2514, 0.515, 0.5268, 0.5036, 0.5402, 0.4626, 0.5003, 0.4767, 0.4896, 0.5372, 0.1026, 0.5538, 0.09739, 0.5721, 0.149, 0.5542, 0.1509, 0.5542, 0.1509, 0.5721, 0.149, 0.5721, 0.2049, 0.5542, 0.2031, 0.5624, 0.55, 0.5543, 0.565, 0.5036, 0.5402, 0.515, 0.5268, 0.5057, 0.06564, 0.5202, 0.05786, 0.5538, 0.09739, 0.5372, 0.1026, 0.6117, 0.5556, 0.607, 0.5709, 0.5543, 0.565, 0.5624, 0.55, 0.8708, 0.7994, 0.8533, 0.7977, 0.8539, 0.7456, 0.8713, 0.7507, 0.6998, 0.7863, 0.682, 0.7827, 0.6839, 0.7362, 0.7015, 0.7429, 0.8708, 0.8516, 0.8533, 0.8536, 0.8533, 0.7977, 0.8708, 0.7994, 0.6991, 0.8376, 0.6814, 0.8376, 0.682, 0.7827, 0.6998, 0.7863, 0.8713, 0.8994, 0.8539, 0.9048, 0.8533, 0.8536, 0.8708, 0.8516, 0.6998, 0.8888, 0.682, 0.8924, 0.6814, 0.8376, 0.6991, 0.8376, 0.4534, 0.4438, 0.4376, 0.4514, 0.4323, 0.4009, 0.4485, 0.3966, 0.5372, 0.2514, 0.5538, 0.2566, 0.5202, 0.2961, 0.5057, 0.2883, 0.4534, 0.4438, 0.5517, 0.4073, 0.5626, 0.4286, 0.4767, 0.4896, 0.5372, 0.2514, 0.4407, 0.2116, 0.4486, 0.1891, 0.5542, 0.2031, 0.4767, 0.4896, 0.5626, 0.4286, 0.5804, 0.4459, 0.515, 0.5268, 0.5542, 0.1509, 0.4486, 0.1648, 0.4407, 0.1424, 0.5372, 0.1026, 0.5542, 0.2031, 0.4486, 0.1891, 0.4486, 0.1648, 0.5542, 0.1509, 0.515, 0.5268, 0.5804, 0.4459, 0.6024, 0.4567, 0.5624, 0.55, 0.5372, 0.1026, 0.4407, 0.1424, 0.426, 0.1252, 0.5057, 0.06564, 0.5624, 0.55, 0.6024, 0.4567, 0.6253, 0.4593, 0.6117, 0.5556, 0.5057, 0.06564, 0.426, 0.1252, 0.4069, 0.1159, 0.4647, 0.04564, 0.6117, 0.5556, 0.6253, 0.4593, 0.6456, 0.4532, 0.6554, 0.5426, 0.8708, 0.7994, 0.9514, 0.8118, 0.9514, 0.8361, 0.8708, 0.8516, 0.6998, 0.7863, 0.7824, 0.8137, 0.7821, 0.8376, 0.6991, 0.8376, 0.4628, 0.3552, 0.5561, 0.3661, 0.5495, 0.3854, 0.4485, 0.3966, 0.6991, 0.8376, 0.7821, 0.8376, 0.7824, 0.8614, 0.6998, 0.8888, 0.4485, 0.3966, 0.5495, 0.3854, 0.5517, 0.4073, 0.4534, 0.4438, 0.5057, 0.2883, 0.426, 0.2288, 0.4407, 0.2116, 0.5372, 0.2514, 0.6253, 0.4593, 0.617, 0.4146, 0.6226, 0.4129, 0.6456, 0.4532, 0.4069, 0.1159, 0.3938, 0.1601, 0.3881, 0.1601, 0.3863, 0.1159, 0.3863, 0.2381, 0.3881, 0.1939, 0.3938, 0.1939, 0.4069, 0.2381, 0.5561, 0.3661, 0.5979, 0.3888, 0.596, 0.3941, 0.5495, 0.3854, 0.4069, 0.2381, 0.3938, 0.1939, 0.3991, 0.1913, 0.426, 0.2288, 0.5495, 0.3854, 0.596, 0.3941, 0.5966, 0.4002, 0.5517, 0.4073, 0.426, 0.2288, 0.3991, 0.1913, 0.4032, 0.1866, 0.4407, 0.2116, 0.5517, 0.4073, 0.5966, 0.4002, 0.5996, 0.4061, 0.5626, 0.4286, 0.4407, 0.2116, 0.4032, 0.1866, 0.4054, 0.1804, 0.4486, 0.1891, 0.5626, 0.4286, 0.5996, 0.4061, 0.6046, 0.4109, 0.5804, 0.4459, 0.4486, 0.1648, 0.4054, 0.1736, 0.4032, 0.1674, 0.4407, 0.1424, 0.4486, 0.1891, 0.4054, 0.1804, 0.4054, 0.1736, 0.4486, 0.1648, 0.5804, 0.4459, 0.6046, 0.4109, 0.6107, 0.4139, 0.6024, 0.4567, 0.4407, 0.1424, 0.4032, 0.1674, 0.3991, 0.1627, 0.426, 0.1252, 0.6024, 0.4567, 0.6107, 0.4139, 0.617, 0.4146, 0.6253, 0.4593, 0.426, 0.1252, 0.3991, 0.1627, 0.3938, 0.1601, 0.4069, 0.1159, 0.4032, 0.1674, 0.4054, 0.1736, 0.4054, 0.1804, 0.4032, 0.1866, 0.3991, 0.1913, 0.3938, 0.1939, 0.3881, 0.1939, 0.3828, 0.1913, 0.3788, 0.1866, 0.3766, 0.1804, 0.3766, 0.1736, 0.3788, 0.1674, 0.3828, 0.1627, 0.3881, 0.1601, 0.3938, 0.1601, 0.3991, 0.1627, 0.682, 0.8924, 0.656, 0.8924, 0.6554, 0.8376, 0.6814, 0.8376, 0.8549, 0.9434, 0.8288, 0.9434, 0.8278, 0.9048, 0.8539, 0.9048, 0.6839, 0.9389, 0.6579, 0.9389, 0.656, 0.8924, 0.682, 0.8924, 0.4626, 0.5003, 0.4515, 0.5106, 0.4265, 0.4617, 0.4376, 0.4514, 0.6867, 0.9699, 0.6606, 0.9699, 0.6579, 0.9389, 0.6839, 0.9389, 0.5036, 0.5402, 0.4925, 0.5505, 0.4515, 0.5106, 0.4626, 0.5003, 0.5538, 0.09739, 0.569, 0.09739, 0.5872, 0.149, 0.5721, 0.149, 0.5721, 0.149, 0.5872, 0.149, 0.5872, 0.2049, 0.5721, 0.2049, 0.5543, 0.565, 0.5432, 0.5753, 0.4925, 0.5505, 0.5036, 0.5402, 0.8539, 0.7456, 0.8278, 0.7456, 0.8288, 0.7052, 0.8549, 0.7052, 0.6839, 0.7362, 0.6579, 0.7362, 0.6606, 0.7052, 0.6867, 0.7052, 0.8533, 0.7977, 0.8272, 0.7977, 0.8278, 0.7456, 0.8539, 0.7456, 0.682, 0.7827, 0.656, 0.7827, 0.6579, 0.7362, 0.6839, 0.7362, 0.8533, 0.8536, 0.8272, 0.8536, 0.8272, 0.7977, 0.8533, 0.7977, 0.6814, 0.8376, 0.6554, 0.8376, 0.656, 0.7827, 0.682, 0.7827, 0.8539, 0.9048, 0.8278, 0.9048, 0.8272, 0.8536, 0.8533, 0.8536, 0.4265, 0.4617, 0.3929, 0.47, 0.3866, 0.409, 0.4213, 0.4112, 0.569, 0.2566, 0.5991, 0.2732, 0.5584, 0.321, 0.5353, 0.2961, 0.4515, 0.5106, 0.4231, 0.5291, 0.3929, 0.47, 0.4265, 0.4617, 0.5872, 0.2049, 0.6211, 0.2108, 0.5991, 0.2732, 0.569, 0.2566, 0.4925, 0.5505, 0.4726, 0.5774, 0.4231, 0.5291, 0.4515, 0.5106, 0.569, 0.09739, 0.5991, 0.08077, 0.6211, 0.1432, 0.5872, 0.149, 0.5872, 0.149, 0.6211, 0.1432, 0.6211, 0.2108, 0.5872, 0.2049, 0.5432, 0.5753, 0.5339, 0.6073, 0.4726, 0.5774, 0.4925, 0.5505, 0.5353, 0.05786, 0.5584, 0.03298, 0.5991, 0.08077, 0.569, 0.09739, 0.5959, 0.5813, 0.5977, 0.6145, 0.5339, 0.6073, 0.5432, 0.5753, 0.4914, 0.03647, 0.5053, 0.007121, 0.5584, 0.03298, 0.5353, 0.05786, 0.6426, 0.5674, 0.6541, 0.5978, 0.5977, 0.6145, 0.5959, 0.5813, 0.4438, 0.03647, 0.4478, 0.00712, 0.5053, 0.007121, 0.4914, 0.03647, 0.4914, 0.3175, 0.5053, 0.3469, 0.4478, 0.3469, 0.4438, 0.3175, 0.4213, 0.4112, 0.3866, 0.409, 0.4051, 0.3553, 0.4366, 0.3669, 0.5353, 0.2961, 0.5584, 0.321, 0.5053, 0.3469, 0.4914, 0.3175, 0.6541, 0.5978, 0.6554, 0.6066, 0.5965, 0.624, 0.5977, 0.6145, 0.2678, 0.7606, 0.2753, 0.7591, 0.2753, 0.8295, 0.2678, 0.8282, 0.05085, 0.5273, 0.04304, 0.5273, 0.04329, 0.4583, 0.05109, 0.461, 0.3866, 0.409, 0.3766, 0.4099, 0.3959, 0.354, 0.4051, 0.3553, 0.5584, 0.321, 0.5662, 0.327, 0.5108, 0.354, 0.5053, 0.3469, 0.3929, 0.47, 0.3832, 0.4735, 0.3766, 0.4099, 0.3866, 0.409, 0.5991, 0.2732, 0.6085, 0.2773, 0.5662, 0.327, 0.5584, 0.321, 0.4231, 0.5291, 0.4147, 0.5351, 0.3832, 0.4735, 0.3929, 0.47, 0.6211, 0.2108, 0.6315, 0.2122, 0.6085, 0.2773, 0.5991, 0.2732, 0.4726, 0.5774, 0.4663, 0.5853, 0.4147, 0.5351, 0.4231, 0.5291, 0.5991, 0.08077, 0.6085, 0.07674, 0.6315, 0.1418, 0.6211, 0.1432, 0.6211, 0.1432, 0.6315, 0.1418, 0.6315, 0.2122, 0.6211, 0.2108, 0.5339, 0.6073, 0.5301, 0.6166, 0.4663, 0.5853, 0.4726, 0.5774, 0.5584, 0.03298, 0.5662, 0.02695, 0.6085, 0.07674, 0.5991, 0.08077, 0.5977, 0.6145, 0.5965, 0.624, 0.5301, 0.6166, 0.5339, 0.6073, 0.5053, 0.007121, 0.5108, 0.0, 0.5662, 0.02695, 0.5584, 0.03298, 0.6085, 0.07674, 0.6128, 0.07674, 0.6358, 0.1418, 0.6315, 0.1418, 0.6315, 0.1418, 0.6358, 0.1418, 0.6358, 0.2122, 0.6315, 0.2122, 0.5301, 0.6166, 0.527, 0.6195, 0.4632, 0.5883, 0.4663, 0.5853, 0.2746, 0.8951, 0.282, 0.8951, 0.2807, 0.946, 0.2733, 0.946, 0.04515, 0.3997, 0.03778, 0.3998, 0.04097, 0.3606, 0.04833, 0.3606, 0.2753, 0.8295, 0.2827, 0.8295, 0.282, 0.8951, 0.2746, 0.8951, 0.04329, 0.4583, 0.03592, 0.4583, 0.03778, 0.3998, 0.04515, 0.3997, 0.2753, 0.7591, 0.2827, 0.7591, 0.2827, 0.8295, 0.2753, 0.8295, 0.04304, 0.5273, 0.03567, 0.5274, 0.03592, 0.4583, 0.04329, 0.4583, 0.2746, 0.6947, 0.282, 0.6947, 0.2827, 0.7591, 0.2753, 0.7591, 0.04443, 0.5964, 0.03707, 0.5964, 0.03567, 0.5274, 0.04304, 0.5273, 0.2733, 0.646, 0.2807, 0.646, 0.282, 0.6947, 0.2746, 0.6947, 0.04726, 0.6549, 0.03989, 0.655, 0.03707, 0.5964, 0.04443, 0.5964, 0.4147, 0.5351, 0.4115, 0.538, 0.38, 0.4764, 0.3832, 0.4735, 0.05109, 0.694, 0.04372, 0.6941, 0.03989, 0.655, 0.04726, 0.6549, 0.4663, 0.5853, 0.4632, 0.5883, 0.4115, 0.538, 0.4147, 0.5351, 0.8744, 0.6457, 0.8846, 0.6392, 0.9344, 0.6793, 0.9266, 0.6878, 0.4237, 0.9158, 0.434, 0.9093, 0.4837, 0.9493, 0.476, 0.9578, 0.8395, 0.5854, 0.8514, 0.5818, 0.8846, 0.6392, 0.8744, 0.6457, 0.3888, 0.8554, 0.4008, 0.8518, 0.434, 0.9093, 0.4237, 0.9158, 0.8272, 0.5159, 0.8398, 0.5156, 0.8514, 0.5818, 0.8395, 0.5854, 0.3888, 0.718, 0.4008, 0.721, 0.3891, 0.7857, 0.3766, 0.786, 0.3766, 0.786, 0.3891, 0.7857, 0.4008, 0.8518, 0.3888, 0.8554, 0.8395, 0.448, 0.8514, 0.4509, 0.8398, 0.5156, 0.8272, 0.5159, 0.4237, 0.6619, 0.434, 0.6675, 0.4008, 0.721, 0.3888, 0.718, 0.8744, 0.3919, 0.8846, 0.3975, 0.8514, 0.4509, 0.8395, 0.448, 0.476, 0.6262, 0.4837, 0.6335, 0.434, 0.6675, 0.4237, 0.6619, 0.9266, 0.3561, 0.9344, 0.3634, 0.8846, 0.3975, 0.8744, 0.3919, 0.2827, 0.7591, 0.2917, 0.761, 0.2917, 0.828, 0.2827, 0.8295, 0.03567, 0.5274, 0.02698, 0.5275, 0.02722, 0.4617, 0.03592, 0.4583, 0.9266, 0.6878, 0.9344, 0.6793, 0.993, 0.6958, 0.9882, 0.7052, 0.476, 0.9578, 0.4837, 0.9493, 0.5424, 0.9659, 0.5376, 0.9752, 0.9344, 0.3634, 0.951, 0.3913, 0.9101, 0.4193, 0.8846, 0.3975, 0.5424, 0.624, 0.5485, 0.6536, 0.5003, 0.6613, 0.4837, 0.6335, 0.993, 0.354, 0.9991, 0.3835, 0.951, 0.3913, 0.9344, 0.3634, 0.9344, 0.6793, 0.951, 0.6507, 0.9991, 0.6643, 0.993, 0.6958, 0.4837, 0.9493, 0.5003, 0.9208, 0.5485, 0.9344, 0.5424, 0.9659, 0.8846, 0.6392, 0.9101, 0.6178, 0.951, 0.6507, 0.9344, 0.6793, 0.434, 0.9093, 0.4595, 0.8879, 0.5003, 0.9208, 0.4837, 0.9493, 0.8514, 0.5818, 0.8828, 0.5706, 0.9101, 0.6178, 0.8846, 0.6392, 0.4008, 0.8518, 0.4322, 0.8406, 0.4595, 0.8879, 0.434, 0.9093, 0.8398, 0.5156, 0.8732, 0.5163, 0.8828, 0.5706, 0.8514, 0.5818, 0.4008, 0.721, 0.4322, 0.7332, 0.4226, 0.7863, 0.3891, 0.7857, 0.3891, 0.7857, 0.4226, 0.7863, 0.4322, 0.8406, 0.4008, 0.8518, 0.8514, 0.4509, 0.8828, 0.4632, 0.8732, 0.5163, 0.8398, 0.5156, 0.434, 0.6675, 0.4595, 0.6893, 0.4322, 0.7332, 0.4008, 0.721, 0.8846, 0.3975, 0.9101, 0.4193, 0.8828, 0.4632, 0.8514, 0.4509, 0.4837, 0.6335, 0.5003, 0.6613, 0.4595, 0.6893, 0.434, 0.6675, 0.2526, 0.9929, 0.2471, 1.0, 0.1923, 0.9731, 0.2001, 0.967, 0.5628, 0.7387, 0.5704, 0.7371, 0.5704, 0.8075, 0.5628, 0.8062, 0.02387, 0.5273, 0.01607, 0.5273, 0.01632, 0.4583, 0.02411, 0.461, 0.2001, 0.679, 0.1923, 0.673, 0.2471, 0.646, 0.2526, 0.6531, 0.7131, 0.03298, 0.7054, 0.02695, 0.7607, 0.0, 0.7662, 0.007121, 0.1599, 0.7268, 0.1504, 0.7227, 0.1923, 0.673, 0.2001, 0.679, 0.6724, 0.08077, 0.663, 0.07673, 0.7054, 0.02695, 0.7131, 0.03298, 0.1381, 0.7892, 0.1277, 0.7878, 0.1504, 0.7227, 0.1599, 0.7268, 0.6504, 0.1432, 0.6401, 0.1418, 0.663, 0.07673, 0.6724, 0.08077, 0.1381, 0.8568, 0.1277, 0.8582, 0.1277, 0.7878, 0.1381, 0.7892, 0.6724, 0.2732, 0.663, 0.2773, 0.6401, 0.2122, 0.6504, 0.2108, 0.6504, 0.2108, 0.6401, 0.2122, 0.6401, 0.1418, 0.6504, 0.1432, 0.1599, 0.9192, 0.1504, 0.9233, 0.1277, 0.8582, 0.1381, 0.8568, 0.7131, 0.321, 0.7054, 0.327, 0.663, 0.2773, 0.6724, 0.2732, 0.2001, 0.967, 0.1923, 0.9731, 0.1504, 0.9233, 0.1599, 0.9192, 0.7662, 0.3469, 0.7607, 0.354, 0.7054, 0.327, 0.7131, 0.321, 0.663, 0.2773, 0.6587, 0.2773, 0.6358, 0.2122, 0.6401, 0.2122, 0.6401, 0.2122, 0.6358, 0.2122, 0.6358, 0.1418, 0.6401, 0.1418, 0.1504, 0.9233, 0.146, 0.9233, 0.1233, 0.8582, 0.1277, 0.8582, 0.5697, 0.8731, 0.5771, 0.8731, 0.5758, 0.924, 0.5684, 0.924, 0.01818, 0.3997, 0.01081, 0.3998, 0.01399, 0.3606, 0.02136, 0.3606, 0.5704, 0.8075, 0.5778, 0.8075, 0.5771, 0.8731, 0.5697, 0.8731, 0.01632, 0.4583, 0.008948, 0.4583, 0.01081, 0.3998, 0.01818, 0.3997, 0.5704, 0.7371, 0.5778, 0.7371, 0.5778, 0.8075, 0.5704, 0.8075, 0.01607, 0.5273, 0.008696, 0.5274, 0.008948, 0.4583, 0.01632, 0.4583, 0.5697, 0.6727, 0.5771, 0.6727, 0.5778, 0.7371, 0.5704, 0.7371, 0.01746, 0.5964, 0.01009, 0.5964, 0.008696, 0.5274, 0.01607, 0.5273, 0.5684, 0.624, 0.5758, 0.624, 0.5771, 0.6727, 0.5697, 0.6727, 0.02028, 0.6549, 0.01291, 0.655, 0.01009, 0.5964, 0.01746, 0.5964, 0.1277, 0.7878, 0.1233, 0.7878, 0.146, 0.7227, 0.1504, 0.7227, 0.02411, 0.694, 0.01674, 0.6941, 0.01291, 0.655, 0.02028, 0.6549, 0.1277, 0.8582, 0.1233, 0.8582, 0.1233, 0.7878, 0.1277, 0.7878, 0.7025, 0.6457, 0.7128, 0.6392, 0.7625, 0.6793, 0.7547, 0.6878, 0.8752, 0.2945, 0.8855, 0.288, 0.9352, 0.3281, 0.9275, 0.3366, 0.6676, 0.5854, 0.6795, 0.5818, 0.7128, 0.6392, 0.7025, 0.6457, 0.8404, 0.2342, 0.8523, 0.2306, 0.8855, 0.288, 0.8752, 0.2945, 0.6554, 0.5159, 0.6679, 0.5156, 0.6795, 0.5818, 0.6676, 0.5854, 0.8404, 0.0968, 0.8523, 0.09973, 0.8406, 0.1644, 0.8281, 0.1647, 0.8281, 0.1647, 0.8406, 0.1644, 0.8523, 0.2306, 0.8404, 0.2342, 0.6676, 0.448, 0.6795, 0.4509, 0.6679, 0.5156, 0.6554, 0.5159, 0.8752, 0.04068, 0.8855, 0.04629, 0.8523, 0.09973, 0.8404, 0.0968, 0.7025, 0.3919, 0.7128, 0.3975, 0.6795, 0.4509, 0.6676, 0.448, 0.9275, 0.004932, 0.9352, 0.01224, 0.8855, 0.04629, 0.8752, 0.04068, 0.7547, 0.3561, 0.7625, 0.3634, 0.7128, 0.3975, 0.7025, 0.3919, 0.5778, 0.7371, 0.5868, 0.739, 0.5868, 0.806, 0.5778, 0.8075, 0.008696, 0.5274, 0.0, 0.5275, 0.0002401, 0.4617, 0.008948, 0.4583, 0.7547, 0.6878, 0.7625, 0.6793, 0.8211, 0.6958, 0.8163, 0.7052, 0.9275, 0.3366, 0.9352, 0.3281, 0.9939, 0.3446, 0.9891, 0.354, 0.7625, 0.3634, 0.7771, 0.3859, 0.7346, 0.415, 0.7128, 0.3975, 0.9939, 0.002785, 1.0, 0.02659, 0.9498, 0.03467, 0.9352, 0.01224, 0.8211, 0.354, 0.8272, 0.3778, 0.7771, 0.3859, 0.7625, 0.3634, 0.7625, 0.6793, 0.7771, 0.6559, 0.8272, 0.6701, 0.8211, 0.6958, 0.9352, 0.3281, 0.9498, 0.3047, 1.0, 0.3189, 0.9939, 0.3446, 0.7128, 0.6392, 0.7346, 0.6217, 0.7771, 0.6559, 0.7625, 0.6793, 0.8855, 0.288, 0.9073, 0.2705, 0.9498, 0.3047, 0.9352, 0.3281, 0.6795, 0.5818, 0.7062, 0.5725, 0.7346, 0.6217, 0.7128, 0.6392, 0.8523, 0.2306, 0.8789, 0.2213, 0.9073, 0.2705, 0.8855, 0.288, 0.6679, 0.5156, 0.6962, 0.516, 0.7062, 0.5725, 0.6795, 0.5818, 0.8523, 0.09973, 0.8789, 0.1095, 0.8689, 0.1648, 0.8406, 0.1644, 0.8406, 0.1644, 0.8689, 0.1648, 0.8789, 0.2213, 0.8523, 0.2306, 0.6795, 0.4509, 0.7062, 0.4607, 0.6962, 0.516, 0.6679, 0.5156, 0.8855, 0.04629, 0.9073, 0.06378, 0.8789, 0.1095, 0.8523, 0.09973, 0.7128, 0.3975, 0.7346, 0.415, 0.7062, 0.4607, 0.6795, 0.4509, 0.9352, 0.01224, 0.9498, 0.03467, 0.9073, 0.06378, 0.8855, 0.04629, 0.6987, 0.2045, 0.6868, 0.2045, 0.6868, 0.1495, 0.6987, 0.1495, 0.2043, 0.9014, 0.1921, 0.9014, 0.1744, 0.8505, 0.1866, 0.8505, 0.02104, 0.7339, 0.0005443, 0.7339, 0.00155, 0.6941, 0.02205, 0.6941, 0.3146, 0.6766, 0.2942, 0.6766, 0.2969, 0.646, 0.3174, 0.646, 0.0205, 0.7852, 0.0, 0.7852, 0.0005443, 0.7339, 0.02104, 0.7339, 0.3128, 0.7224, 0.2923, 0.7224, 0.2942, 0.6766, 0.3146, 0.6766, 0.0205, 0.8403, 8.672e-09, 0.8403, 0.0, 0.7852, 0.0205, 0.7852, 0.3122, 0.7764, 0.2917, 0.7764, 0.2923, 0.7224, 0.3128, 0.7224, 0.02104, 0.8907, 0.0005444, 0.8907, 8.672e-09, 0.8403, 0.0205, 0.8403, 0.3128, 0.8304, 0.2923, 0.8304, 0.2917, 0.7764, 0.3122, 0.7764, 0.02205, 0.9287, 0.00155, 0.9287, 0.0005444, 0.8907, 0.02104, 0.8907, 0.3146, 0.8762, 0.2942, 0.8762, 0.2923, 0.8304, 0.3128, 0.8304, 0.1866, 0.7955, 0.1744, 0.7955, 0.1921, 0.7446, 0.2043, 0.7446, 0.3174, 0.9068, 0.2969, 0.9068, 0.2942, 0.8762, 0.3146, 0.8762, 0.1866, 0.8505, 0.1744, 0.8505, 0.1744, 0.7955, 0.1866, 0.7955, 0.7167, 0.2554, 0.7048, 0.2554, 0.6868, 0.2045, 0.6987, 0.2045, 0.6504, 0.2108, 0.6504, 0.1432, 0.6868, 0.1495, 0.6868, 0.2045, 0.6504, 0.1432, 0.6724, 0.08077, 0.7048, 0.09857, 0.6868, 0.1495, 0.6724, 0.08077, 0.7131, 0.03298, 0.7379, 0.05962, 0.7048, 0.09857, 0.7131, 0.03298, 0.7662, 0.007121, 0.7812, 0.03855, 0.7379, 0.05962, 0.7662, 0.007121, 0.8238, 0.007121, 0.8281, 0.03855, 0.7812, 0.03855, 0.2526, 0.9929, 0.2001, 0.967, 0.2249, 0.9404, 0.2678, 0.9615, 0.2001, 0.967, 0.1599, 0.9192, 0.1921, 0.9014, 0.2249, 0.9404, 0.1599, 0.9192, 0.1381, 0.8568, 0.1744, 0.8505, 0.1921, 0.9014, 0.1381, 0.8568, 0.1381, 0.7892, 0.1744, 0.7955, 0.1744, 0.8505, 0.1381, 0.7892, 0.1599, 0.7268, 0.1921, 0.7446, 0.1744, 0.7955, 0.1599, 0.7268, 0.2001, 0.679, 0.2249, 0.7056, 0.1921, 0.7446, 0.2001, 0.679, 0.2526, 0.6531, 0.2678, 0.6846, 0.2249, 0.7056, 0.8238, 0.3469, 0.7662, 0.3469, 0.7812, 0.3154, 0.8281, 0.3154, 0.7662, 0.3469, 0.7131, 0.321, 0.7379, 0.2944, 0.7812, 0.3154, 0.7131, 0.321, 0.6724, 0.2732, 0.7048, 0.2554, 0.7379, 0.2944, 0.6724, 0.2732, 0.6504, 0.2108, 0.6868, 0.2045, 0.7048, 0.2554, 0.1186, 0.5525, 0.05175, 0.552, 0.05109, 0.4963, 0.1179, 0.4963, 0.6554, 0.8683, 0.5884, 0.8671, 0.5873, 0.8278, 0.6543, 0.8287, 0.1205, 0.6002, 0.05364, 0.5992, 0.05175, 0.552, 0.1186, 0.5525, 0.1049, 0.685, 0.06623, 0.6853, 0.08452, 0.6328, 0.1233, 0.6321, 0.1233, 0.6321, 0.05647, 0.6308, 0.05364, 0.5992, 0.1205, 0.6002, 0.1049, 0.7424, 0.06623, 0.7421, 0.06623, 0.6853, 0.1049, 0.685, 0.3642, 0.7632, 0.3269, 0.7567, 0.3174, 0.7021, 0.3546, 0.7081, 0.3546, 0.7081, 0.3174, 0.7021, 0.3269, 0.646, 0.3642, 0.6515, 0.1233, 0.7953, 0.08452, 0.7945, 0.06623, 0.7421, 0.1049, 0.7424, 0.6543, 0.6655, 0.5873, 0.6662, 0.5884, 0.6251, 0.6554, 0.624, 0.1205, 0.3924, 0.05364, 0.3934, 0.05647, 0.3619, 0.1233, 0.3606, 0.6537, 0.7189, 0.5868, 0.7191, 0.5873, 0.6662, 0.6543, 0.6655, 0.1186, 0.4401, 0.05175, 0.4406, 0.05364, 0.3934, 0.1205, 0.3924, 0.6537, 0.7762, 0.5868, 0.7759, 0.5868, 0.7191, 0.6537, 0.7189, 0.1179, 0.4963, 0.05109, 0.4963, 0.05175, 0.4406, 0.1186, 0.4401, 0.6543, 0.8287, 0.5873, 0.8278, 0.5868, 0.7759, 0.6537, 0.7762, 0.1426, 0.5841, 0.1522, 0.5769, 0.1846, 0.6135, 0.1782, 0.6243, 0.3766, 0.4749, 0.3653, 0.4774, 0.3478, 0.4296, 0.3573, 0.4224, 0.1233, 0.5317, 0.1346, 0.5292, 0.1522, 0.5769, 0.1426, 0.5841, 0.3766, 0.5317, 0.3653, 0.5292, 0.3653, 0.4774, 0.3766, 0.4749, 0.1426, 0.4224, 0.1522, 0.4296, 0.1346, 0.4774, 0.1233, 0.4749, 0.1233, 0.4749, 0.1346, 0.4774, 0.1346, 0.5292, 0.1233, 0.5317, 0.3573, 0.5841, 0.3478, 0.5769, 0.3653, 0.5292, 0.3766, 0.5317, 0.1782, 0.3823, 0.1846, 0.3931, 0.1522, 0.4296, 0.1426, 0.4224, 0.3217, 0.6243, 0.3153, 0.6135, 0.3478, 0.5769, 0.3573, 0.5841, 0.2248, 0.3606, 0.227, 0.3733, 0.1846, 0.3931, 0.1782, 0.3823, 0.2751, 0.646, 0.2729, 0.6333, 0.3153, 0.6135, 0.3217, 0.6243, 0.2751, 0.3606, 0.2729, 0.3733, 0.227, 0.3733, 0.2248, 0.3606, 0.2248, 0.646, 0.227, 0.6333, 0.2729, 0.6333, 0.2751, 0.646, 0.3217, 0.3823, 0.3153, 0.3931, 0.2729, 0.3733, 0.2751, 0.3606, 0.1782, 0.6243, 0.1846, 0.6135, 0.227, 0.6333, 0.2248, 0.646, 0.3573, 0.4224, 0.3478, 0.4296, 0.3153, 0.3931, 0.3217, 0.3823, 0.227, 0.6333, 0.1846, 0.6135, 0.25, 0.5033, 0.3153, 0.3931, 0.3478, 0.4296, 0.25, 0.5033, 0.1846, 0.6135, 0.1522, 0.5769, 0.25, 0.5033, 0.3478, 0.4296, 0.3653, 0.4774, 0.25, 0.5033, 0.1522, 0.5769, 0.1346, 0.5292, 0.25, 0.5033, 0.3653, 0.4774, 0.3653, 0.5292, 0.25, 0.5033, 0.1346, 0.4774, 0.1522, 0.4296, 0.25, 0.5033, 0.1346, 0.5292, 0.1346, 0.4774, 0.25, 0.5033, 0.3653, 0.5292, 0.3478, 0.5769, 0.25, 0.5033, 0.1522, 0.4296, 0.1846, 0.3931, 0.25, 0.5033, 0.3478, 0.5769, 0.3153, 0.6135, 0.25, 0.5033, 0.1846, 0.3931, 0.227, 0.3733, 0.25, 0.5033, 0.3153, 0.6135, 0.2729, 0.6333, 0.25, 0.5033, 0.227, 0.3733, 0.2729, 0.3733, 0.25, 0.5033, 0.2729, 0.6333, 0.227, 0.6333, 0.25, 0.5033, 0.2729, 0.3733, 0.3153, 0.3931, 0.25, 0.5033, 0.8054, 0.7054, 0.8173, 0.7055, 0.8173, 0.8691, 0.8054, 0.869, 0.3307, 0.7635, 0.3419, 0.7632, 0.3419, 0.9266, 0.3307, 0.9269, 0.0763, 0.8925, 0.06623, 0.8977, 0.06623, 0.8005, 0.0763, 0.7953, 0.8173, 0.7055, 0.8272, 0.7053, 0.8272, 0.8689, 0.8173, 0.8691, 0.7985, 0.7052, 0.8054, 0.7054, 0.8054, 0.869, 0.7985, 0.8688, 0.06623, 0.729, 0.05436, 0.7272, 0.05436, 0.6321, 0.06623, 0.6339, 0.3195, 0.7632, 0.3307, 0.7635, 0.3307, 0.9269, 0.3195, 0.9266, 0.08817, 0.8943, 0.0763, 0.8925, 0.0763, 0.7953, 0.08817, 0.7971, 0.5941, 0.8689, 0.6044, 0.8683, 0.6117, 0.876, 0.6117, 0.8875, 0.6044, 0.8961, 0.5941, 0.8967, 0.5868, 0.889, 0.5868, 0.8775, 0.04594, 0.8577, 0.03402, 0.8577, 0.03402, 0.6941, 0.04594, 0.6941, 0.353, 0.9266, 0.3419, 0.9269, 0.3419, 0.7635, 0.353, 0.7632, 0.1115, 0.8925, 0.1014, 0.8977, 0.1014, 0.8005, 0.1115, 0.7953, 0.03402, 0.8577, 0.02411, 0.8578, 0.02411, 0.6942, 0.03402, 0.6941, 0.05289, 0.858, 0.04594, 0.8577, 0.04594, 0.6941, 0.05289, 0.6943, 0.5628, 0.721, 0.551, 0.7192, 0.551, 0.624, 0.5628, 0.6259, 0.3642, 0.9269, 0.353, 0.9266, 0.353, 0.7632, 0.3642, 0.7635, 0.1233, 0.8943, 0.1115, 0.8925, 0.1115, 0.7953, 0.1233, 0.7971, 0.03141, 0.8586, 0.04173, 0.858, 0.04902, 0.8656, 0.04902, 0.8772, 0.04173, 0.8857, 0.03141, 0.8864, 0.02411, 0.8787, 0.02411, 0.8672, 4.768e-07, 1.0, 0.0, 2.98e-07, 1.0, 0.0, 1.0, 1.0, 0.0, 0.0, 0.0, 0.0, 0.0, 0.0, 0.0, 0.0, 0.0, 0.0, 0.0, 0.0, 0.0, 0.0, 0.0, 0.0, 0.0, 0.0, 0.0, 0.0, 0.0, 0.0, 0.0, 0.0, 0.0, 0.0, 0.0, 0.0, 0.0, 0.0, 0.0, 0.0, 0.0, 0.0, 0.0, 0.0, 0.0, 0.0, 0.0, 0.0, 0.0, 0.0, 0.0, 0.0, 0.0, 0.0, 0.0, 0.0, 0.0, 0.0, 0.0, 0.0, 0.0, 0.0, 0.0, 0.0, 0.0, 0.0, 0.0, 0.0, 0.0, 0.0, 0.0, 0.0, 0.0, 0.0, 0.0, 0.0, 0.0, 0.0, 0.0, 0.0, 0.0, 0.0, 0.0, 0.0, 0.0, 0.0, 0.0, 0.0, 0.0, 0.0, 0.0, 0.0, 0.0, 0.0, 0.0, 0.0, 0.0, 0.0, 0.0, 0.0, 0.0, 0.0, 0.0, 0.0, 0.0, 0.0, 0.0, 0.0, 0.0, 0.0, 0.0, 0.0, 0.0, 0.0, 0.0, 0.0, 0.0, 0.0, 0.0, 0.0, 0.0, 0.0, 0.0, 0.0, 0.0, 0.0, 0.0, 0.0, 0.0, 0.0, 0.0, 0.0, 0.0, 0.0, 0.0, 0.0, 0.0, 0.0, 0.0, 0.0, 0.0, 0.0, 0.0, 0.0, 0.0, 0.0, 0.0, 0.0, 0.0, 0.0, 0.0, 0.0, 0.0, 0.0, 0.0, 0.0, 0.0, 0.0, 0.0, 0.0, 0.0, 0.0, 0.0, 0.0, 0.0, 0.0, 0.0, 0.0, 0.0, 0.0, 0.0, 0.0, 0.0, 0.0, 0.0, 0.0, 0.0, 0.0, 0.0, 0.0, 0.0, 0.0, 0.0, 0.0, 0.0, 0.0, 0.0, 0.0, 0.0, 0.0, 0.0, 0.0, 0.0, 0.0, 0.0, 0.0, 0.0, 0.0, 0.0, 0.0, 0.0, 0.0, 0.0, 0.0, 0.0, 0.0, 0.0, 0.0, 0.0, 0.0, 0.0, 0.0, 0.0, 0.0, 0.0, 0.0, 0.0, 0.0, 0.0, 0.0, 0.0, 0.0, 0.0, 0.0, 0.0, 0.0, 0.0, 0.0, 0.0, 0.0, 0.0, 0.0, 0.0, 0.0, 0.0, 0.0, 0.0, 0.0, 0.0, 0.0, 0.0, 0.0, 0.0, 0.0, 0.0, 0.0, 0.0, 0.0, 0.0, 0.0, 0.0, 0.0, 0.0, 0.0, 0.0, 0.0, 0.0, 0.0, 0.0, 0.0, 0.0, 0.0, 0.0, 0.0, 0.0, 0.0, 0.0, 0.0, 0.0, 0.0, 0.0, 0.0, 0.0, 0.0, 0.0, 0.0, 0.0, 0.0, 0.0, 0.0, 0.0, 0.0, 0.0, 0.0, 0.0, 0.0, 0.0, 0.0, 0.0, 0.0, 0.0, 0.0, 0.0, 0.0, 0.0, 0.0, 0.0, 0.0, 0.0, 0.0, 0.0, 0.0, 0.0, 0.0, 0.0, 0.0, 0.0, 0.0, 0.0, 0.0, 0.0, 0.0, 0.0, 0.0, 0.0, 0.0, 0.0, 0.0, 0.0, 0.0, 0.0, 0.0, 0.0, 0.0, 0.0, 0.0, 0.0, 0.0, 0.0, 0.0, 0.0, 0.0, 0.0, 0.0, 0.0, 0.0, 0.0, 0.0, 0.0, 0.0, 0.0, 0.0, 0.0, 0.0, 0.0, 0.0, 0.0, 0.0, 0.0, 0.0, 0.0, 0.0, 0.0, 0.0, 0.0, 0.0, 0.0, 0.0, 0.0, 0.0, 0.0, 0.0, 0.0, 0.0, 0.0, 0.0, 0.0, 0.0, 0.0, 0.0, 0.0, 0.0, 0.0, 0.0, 0.0, 0.0, 0.0, 0.0, 0.0, 0.0, 0.0, 0.0, 0.0, 0.0, 0.0, 0.0, 0.0, 0.0, 0.0, 0.0, 0.0, 0.0, 0.0, 0.0, 0.0, 0.0, 0.0, 0.0, 0.0, 0.0, 0.0, 0.0, 0.0, 0.0, 0.0, 0.0, 0.0, 0.0, 0.0, 0.0, 0.0, 0.0, 0.0, 0.0, 0.0, 0.0, 0.0, 0.0, 0.0, 0.0, 0.0, 0.0, 0.0, 0.0, 0.0, 0.0, 0.0, 0.0, 0.0, 0.0, 0.0, 0.0, 0.0, 0.0, 0.0, 0.0, 0.0, 0.0, 0.0, 0.0, 0.0, 0.0, 0.0, 0.0, 0.0, 0.0, 0.0, 0.0, 0.0, 0.0, 0.0, 0.0, 0.0, 0.0, 0.0, 0.0, 0.0, 0.0, 0.0, 0.0, 0.0, 0.0, 0.0, 0.0, 0.0, 0.0, 0.0, 0.0, 0.0, 0.0, 0.0, 0.0, 0.0, 0.0, 0.0, 0.0, 0.0, 0.0, 0.0, 0.0, 0.0, 0.0, 0.0, 0.0, 0.0, 0.0, 0.0, 0.0, 0.0, 0.0, 0.0, 0.0, 0.0, 0.0, 0.0, 0.0, 0.0, 0.0, 0.0, 0.0, 0.0, 0.0, 0.0, 0.0, 0.0, 0.0, 0.0, 0.0, 0.0, 0.0, 0.0, 0.0, 0.0, 0.0, 0.0, 0.0, 0.0, 0.0, 0.0, 0.0, 0.0, 0.0, 0.0, 0.0, 0.0, 0.0, 0.0, 0.0, 0.0, 0.0, 0.0, 0.0, 0.0, 0.0, 0.0, 0.0, 0.0, 0.0, 0.0, 0.0, 0.0, 0.0, 0.0, 0.0, 0.0, 0.0, 0.0, 0.0, 0.0, 0.0, 0.0, 0.0, 0.0, 0.0, 0.0, 0.0, 0.0, 0.0, 0.0, 0.0, 0.0, 0.0, 0.0, 0.0, 0.0, 0.0, 0.0, 0.0, 0.0, 0.0, 0.0, 0.0, 0.0, 0.0, 0.0, 0.0, 0.0, 0.0, 0.0, 0.0, 0.0, 0.0, 0.0, 0.0, 0.0, 0.0, 0.0, 0.0, 0.0, 0.0, 0.0, 0.0, 0.0, 0.0, 0.0, 0.0, 0.0, 0.0, 0.0, 0.0, 0.0, 0.0, 0.0, 0.0, 0.0, 0.0, 0.0, 0.0, 0.0, 0.0, 0.0, 0.0, 0.0, 0.0, 0.0, 0.0, 0.0, 0.0, 0.0, 0.0, 0.0, 0.0, 0.0, 0.0, 0.0, 0.0, 0.0, 0.0, 0.0, 0.0, 0.0, 0.0, 0.0, 0.0, 0.0, 0.0, 0.0, 0.0, 0.0, 0.0, 0.0, 0.0, 0.0, 0.0, 0.0, 0.0, 0.0, 0.0, 0.0, 0.0, 0.0, 0.0, 0.0, 0.0, 0.0, 0.0, 0.0, 0.0, 0.0, 0.0, 0.0, 0.0, 0.0, 0.0, 0.0, 0.0, 0.0, 0.0, 0.0, 0.0, 0.0, 0.0, 0.0, 0.0, 0.0, 0.0, 0.0, 0.0, 0.0, 0.0, 0.0, 0.0, 0.0, 0.0, 0.0, 0.0, 0.0, 0.0, 0.0, 0.0, 0.0, 0.0, 0.0, 0.0, 0.0, 0.0, 0.0, 0.0, 0.0, 0.0, 0.0, 0.0, 0.0, 0.0, 0.0, 0.0, 0.0, 0.0, 0.0, 0.0, 0.0, 0.0, 0.0, 0.0, 0.0, 0.0, 0.0, 0.0, 0.0, 0.0, 0.0, 0.0, 0.0, 0.0, 0.0, 0.0, 0.0, 0.0, 0.0, 0.0, 0.0, 0.0, 0.0, 0.0, 0.0, 0.0, 0.0, 0.0, 0.0, 0.0, 0.0, 0.0, 0.0, 0.0, 0.0, 0.0, 0.0, 0.0, 0.0, 0.0, 0.0, 0.0, 0.0, 0.0, 0.0, 0.0, 0.0, 0.0, 0.0, 0.0, 0.0, 0.0, 0.0, 0.0, 0.0, 0.0, 0.0, 0.0, 0.0, 0.0, 0.0, 0.0, 0.0, 0.0, 0.0, 0.0, 0.0, 0.0, 0.0, 0.0, 0.0, 0.0, 0.0, 0.0, 0.0, 0.0, 0.0, 0.0, 0.0, 0.0, 0.0, 0.0, 0.0, 0.0, 0.0, 0.0, 0.0, 0.0, 0.0, 0.0, 0.0, 0.0, 0.0, 0.0, 0.0, 0.0, 0.0, 0.0, 0.0, 0.0, 0.0, 0.0, 0.0, 0.0, 0.0, 0.0, 0.0, 0.0, 0.0, 0.0, 0.0, 0.0, 0.0, 0.0, 0.0, 0.0, 0.0, 0.0, 0.0, 0.0, 0.0, 0.0, 0.0, 0.0, 0.0, 0.0, 0.0, 0.0, 0.0, 0.0, 0.0, 0.0, 0.0, 0.0, 0.0, 0.0, 0.0, 0.0, 0.0, 0.0, 0.0, 0.0, 0.0, 0.0, 0.0, 0.0, 0.0, 0.0, 0.0, 0.0, 0.0, 0.0, 0.0, 0.0, 0.0, 0.0, 0.0, 0.0, 0.0, 0.0, 0.0, 0.0, 0.0, 0.0, 0.0, 0.0, 0.0, 0.0, 0.0, 0.0, 0.0, 0.0, 0.0, 0.0, 0.0, 0.0, 0.0, 0.0, 0.0, 0.0, 0.0, 0.0, 0.0, 0.0, 0.0, 0.0, 0.0, 0.0, 0.0, 0.0, 0.0, 0.0, 0.0, 0.0, 0.0, 0.0, 0.0, 0.0, 0.0, 0.0, 0.0, 0.0, 0.0, 0.0, 0.0, 0.0, 0.0, 0.0, 0.0, 0.0, 0.0, 0.0, 0.0, 0.0, 0.0, 0.0, 0.0, 0.0, 0.0, 0.0, 0.0, 0.0, 0.0, 0.0, 0.0, 0.0, 0.0, 0.0, 0.0, 0.0, 0.0, 0.0, 0.0, 0.0, 0.0, 0.0, 0.0, 0.0, 0.0, 0.0, 0.0, 0.0, 0.0, 0.0, 0.0, 0.0, 0.0, 0.0, 0.0, 0.0, 0.0, 0.0, 0.0, 0.0, 0.0, 0.0, 0.0, 0.0, 0.0, 0.0, 0.0, 0.0, 0.0, 0.0, 0.0, 0.0, 0.0, 0.0, 0.0, 0.0, 0.0, 0.0, 0.0, 0.0, 0.0, 0.0, 0.0, 0.0, 0.0, 0.0, 0.0, 0.0, 0.0, 0.0, 0.0, 0.0, 0.0, 0.0, 0.0, 0.0, 0.0, 0.0, 0.0, 0.0, 0.0, 0.0, 0.0, 0.0, 0.0, 0.0, 0.0, 0.0, 0.0, 0.0, 0.0, 0.0, 0.0, 0.0, 0.0, 0.0, 0.0, 0.0, 0.0, 0.0, 0.0, 0.0, 0.0, 0.0, 0.0, 0.0, 0.0, 0.0, 0.0, 0.0, 0.0, 0.0, 0.0, 0.0, 0.0, 0.0, 0.0, 0.0, 0.0, 0.0, 0.0, 0.0, 0.0, 0.0, 0.0, 0.0, 0.0, 0.0, 0.0, 0.0, 0.0, 0.0, 0.0, 0.0, 0.0, 0.0, 0.0, 0.0, 0.0, 0.0, 0.0, 0.0, 0.0, 0.0, 0.0, 0.0, 0.0, 0.0, 0.0, 0.0, 0.0, 0.0, 0.0, 0.0, 0.0, 0.0, 0.0, 0.0, 0.0, 0.0, 0.0, 0.0, 0.0, 0.0, 0.0, 0.0, 0.0, 0.0, 0.0, 0.0, 0.0, 0.0, 0.0, 0.0, 0.0, 0.0, 0.0, 0.0, 0.0, 0.0, 0.0, 0.0, 0.0, 0.0, 0.0, 0.0, 0.0, 0.0, 0.0, 0.0, 0.0, 0.0, 0.0, 0.0, 0.0, 0.0, 0.0, 0.0, 0.0, 0.0, 0.0, 0.0, 0.0, 0.0, 0.0, 0.0, 0.0, 0.0, 0.0, 0.0, 0.0, 0.0, 0.0, 0.0, 0.0, 0.0, 0.0, 0.0, 0.0, 0.0, 0.0, 0.0, 0.0, 0.0, 0.0, 0.0, 0.0, 0.0, 0.0, 0.0, 0.0, 0.0, 0.0, 0.0, 0.0, 0.0, 0.0, 0.0, 0.0, 0.0, 0.0, 0.0, 0.0, 0.0, 0.0, 0.0, 0.0, 0.0, 0.0, 0.0, 0.0, 0.0, 0.0, 0.0, 0.0, 0.0, 0.0, 0.0, 0.0, 0.0, 0.0, 0.0, 0.0, 0.0, 0.0, 0.0, 0.0, 0.0, 0.0, 0.0, 0.0, 0.0, 0.0, 0.0, 0.0, 0.0, 0.0, 0.0, 0.0, 0.0, 0.0, 0.0, 0.0, 0.0, 0.0, 0.0, 0.0, 0.0, 0.0, 0.0, 0.0, 0.0, 0.0, 0.0, 0.0, 0.0, 0.0, 0.0, 0.0, 0.0, 0.0, 0.0, 0.0, 0.0, 0.0, 0.0, 0.0, 0.0, 0.0, 0.0, 0.0, 0.0, 0.0, 0.0, 0.0, 0.0, 0.0, 0.0, 0.0, 0.0, 0.0, 0.0, 0.0, 0.0, 0.0, 0.0, 0.0, 0.0, 0.0, 0.0, 0.0, 0.0, 0.0, 0.0, 0.0, 0.0, 0.0, 0.0, 0.0, 0.0, 0.0, 0.0, 0.0, 0.0, 0.0, 0.0, 0.0, 0.0, 0.0, 0.0, 0.0, 0.0, 0.0, 0.0, 0.0, 0.0, 0.0, 0.0, 0.0, 0.0, 0.0, 0.0, 0.0, 0.0, 0.0, 0.0, 0.0, 0.0, 0.0, 0.0, 0.0, 0.0, 0.0, 0.0, 0.0, 0.0, 0.0, 0.0, 0.0, 0.0, 0.0, 0.0, 0.0, 0.0, 0.0, 0.0, 0.0, 0.0, 0.0, 0.0, 0.0, 0.0, 0.0, 0.0, 0.0, 0.0, 0.0, 0.0, 0.0, 0.0, 0.0, 0.0, 0.0, 0.0, 0.0, 0.0, 0.0, 0.0, 0.0, 0.0, 0.0, 0.0, 0.0, 0.0, 0.0, 0.0, 0.0, 0.0, 0.0, 0.0, 0.0, 0.0, 0.0, 0.0, 0.0, 0.0, 0.0, 0.0, 0.0, 0.0, 0.0, 0.0, 0.0, 0.0, 0.0, 0.0, 0.0, 0.0, 0.0, 0.0, 0.0, 0.0, 0.0, 0.0, 0.0, 0.0, 0.0, 0.0, 0.0, 0.0, 0.0, 0.0, 0.0, 0.0, 0.0, 0.0, 0.0, 0.0, 0.0, 0.0, 0.0, 0.0, 0.0, 0.0, 0.0, 0.0, 0.0, 0.0, 0.0, 0.0, 0.0, 0.0, 0.0, 0.0, 0.0, 0.0, 0.0, 0.0, 0.0, 0.0, 0.0, 0.0, 0.0, 0.0, 0.0, 0.0, 0.0, 0.0, 0.0, 0.0, 0.0, 0.0, 0.0, 0.0, 0.0, 0.0, 0.0, 0.0, 0.0, 0.0, 0.0, 0.0, 0.0, 0.0, 0.0, 0.0, 0.0, 0.0, 0.0, 0.0, 0.0, 0.0, 0.0, 0.0, 0.0, 0.0, 0.0, 0.0, 0.0, 0.0, 0.0, 0.0, 0.0, 0.0, 0.0, 0.0, 0.0, 0.0, 0.0, 0.0, 0.0, 0.0, 0.0, 0.0, 0.0, 0.0, 0.0, 0.0, 0.0, 0.0, 0.0, 0.0, 0.0, 0.0, 0.0, 0.0, 0.0, 0.0, 0.0, 0.0, 0.0, 0.0, 0.0, 0.0, 0.0, 0.0, 0.0, 0.0, 0.0, 0.0, 0.0, 0.0, 0.0, 0.0, 0.0, 0.0, 0.0, 0.0, 0.0, 0.0, 0.0, 0.0, 0.0, 0.0, 0.0, 0.0, 0.0, 0.0, 0.0, 0.0, 0.0, 0.0, 0.0, 0.0, 0.0, 0.0, 0.0, 0.0, 0.0, 0.0, 0.0, 0.0, 0.0, 0.0, 0.0, 0.0, 0.0, 0.0, 0.0, 0.0, 0.0, 0.0, 0.0, 0.0, 0.0, 0.0, 0.0, 0.0, 0.0, 0.0, 0.0, 0.0, 0.0, 0.0, 0.0, 0.0, 0.0, 0.0, 0.0, 0.0, 0.0, 0.0, 0.0, 0.0, 0.0, 0.0, 0.0, 0.0, 0.0, 0.0, 0.0, 0.0, 0.0, 0.0, 0.0, 0.0, 0.0, 0.0, 0.0, 0.0, 0.0, 0.0, 0.0, 0.0, 0.0, 0.0, 0.0, 0.0, 0.0, 0.0, 0.0, 0.0, 0.0, 0.0, 0.0, 0.0, 0.0, 0.0, 0.0, 0.0, 0.0, 0.0, 0.0, 0.0, 0.0, 0.0, 0.0, 0.0, 0.0, 0.0, 0.0, 0.0, 0.0, 0.0, 0.0, 0.0, 0.0, 0.0, 0.0, 0.0, 0.0, 0.0, 0.0, 0.0, 0.0, 0.0, 0.0, 0.0, 0.0, 0.0, 0.0, 0.0, 0.0, 0.0, 0.0, 0.0, 0.0, 0.0, 0.0, 0.0, 0.0, 0.0, 0.0, 0.0, 0.0, 0.0, 0.0, 0.0, 0.0, 0.0, 0.0, 0.0, 0.0, 0.0, 0.0, 0.0, 0.0, 0.0, 0.0, 0.0, 0.0, 0.0, 0.0, 0.0, 0.0, 0.0, 0.0, 0.0, 0.0, 0.0, 0.0, 0.0, 0.0, 0.0, 0.0, 0.0, 0.0, 0.0, 0.0, 0.0, 0.0, 0.0, 0.0, 0.0, 0.0, 0.0, 0.0, 0.0, 0.0, 0.0, 0.0, 0.0, 0.0, 0.0, 0.0, 0.0, 0.0, 0.0, 0.0, 0.0, 0.0, 0.0, 0.0, 0.0, 0.0, 0.0, 0.0, 0.0, 0.0, 0.0, 0.0, 0.0, 0.0, 0.0, 0.0, 0.0, 0.0, 0.0, 0.0, 0.0, 0.0, 0.0, 0.0, 0.0, 0.0, 0.0, 0.0, 0.0, 0.0, 0.0, 0.0, 0.0, 0.0, 0.0, 0.0, 0.0, 0.0, 0.0, 0.0, 0.0, 0.0, 0.0, 0.0, 0.0, 0.0, 0.0, 0.0, 0.0, 0.0, 0.0, 0.0, 0.0, 0.0, 0.0, 0.0, 0.0, 0.0, 0.0, 0.0, 0.0, 0.0, 0.0, 0.0, 0.0, 0.0, 0.0, 0.0, 0.0, 0.0, 0.0, 0.0, 0.0, 0.0, 0.0, 0.0, 0.0, 0.0, 0.0, 0.0, 0.0, 0.0, 0.0, 0.0, 0.0, 0.0, 0.0, 0.0, 0.0, 0.0, 0.0, 0.0, 0.0, 0.0, 0.0, 0.0, 0.0, 0.0, 0.0, 0.0, 0.0, 0.0, 0.0, 0.0, 0.0, 0.0, 0.0, 0.0, 0.0, 0.0, 0.0, 0.0, 0.0, 0.0, 0.0, 0.0, 0.0, 0.0, 0.0, 0.0, 0.0, 0.0, 0.0, 0.0, 0.0, 0.0, 0.0, 0.0, 0.0, 0.0, 0.0, 0.0, 0.0, 0.0, 0.0, 0.0, 0.0, 0.0, 0.0, 0.0, 0.0, 0.0, 0.0, 0.0, 0.0, 0.0, 0.0, 0.0, 0.0])
me_circle.materials.append(mat_glass)
me_circle.materials.append(mat_metal)
me_circle.materials.append(mat_light)
me_circle.use_remesh_preserve_volume = False
me_circle.use_remesh_preserve_attributes = False
me_circle.use_mirror_vertex_groups = False
me_circle.update()

# ---- objects
ob_circle = bpy.data.objects.new('Circle', me_circle)

# ---- transforms, parenting, visibility, modifiers, constraints
ob_circle.location = (0.0, 0.0, 0.0)
ob_circle.lineart.crease_threshold = 0.0
_m = ob_circle.modifiers.new('Auto Smooth', 'NODES')
_m.node_group = ng_auto_smooth
_gi = [s.identifier for s in ng_auto_smooth.interface.items_tree if s.item_type == 'SOCKET' and s.in_out == 'INPUT']
_m[_gi[1]] = 1.147  # Angle

# ---- collection membership
col_collection_1.objects.link(ob_circle)

# ---- scene / render settings (as saved in the file)
scene.frame_start = 1; scene.frame_end = 250; scene.frame_set(1)
scene.render.engine = 'BLENDER_EEVEE_NEXT'
scene.render.resolution_percentage = 50
scene.render.dither_intensity = 0.0
scene.cycles.use_denoising = False
scene.cycles.samples = 128
scene.cycles.sampling_pattern = 'TABULATED_SOBOL'
scene.cycles.use_adaptive_sampling = False
scene.cycles.use_light_tree = False
scene.cycles.blur_glossy = 0.0
scene.cycles.sample_clamp_indirect = 0.0
scene.view_settings.view_transform = 'Standard'
bpy.context.view_layer.update()

# ---- added for rendering (the .blend has no active camera and no usable light): camera, sun
cam_auto = bpy.data.cameras.new('AutoCamera')
cam_auto.lens = 50.0
cam_auto.sensor_width = 36.0
cam_auto.clip_end = 1000.0
ob_auto_camera = bpy.data.objects.new('AutoCamera', cam_auto)
scene.collection.objects.link(ob_auto_camera)
ob_auto_camera.location = (0.185045, -0.222054, 0.173414)
ob_auto_camera.rotation_euler = (1.09748, -7.21219e-08, 0.694738)
scene.camera = ob_auto_camera
light_auto_sun = bpy.data.lights.new('AutoSun', 'SUN')
light_auto_sun.energy = 3.0
light_auto_sun.angle = 0.0523599
ob_auto_sun = bpy.data.objects.new('AutoSun', light_auto_sun)
scene.collection.objects.link(ob_auto_sun)
ob_auto_sun.rotation_euler = (0.872665, 0.174533, 0.523599)
bpy.context.view_layer.update()
